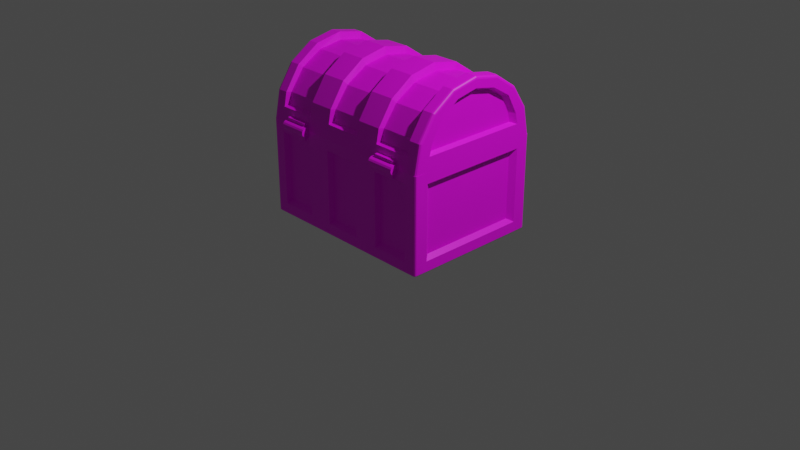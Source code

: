 # Source: takarabox_UV_sample.blend  (saved by Blender 2.80.75; exported with 4.5.12 LTS)
import bpy
from mathutils import Matrix  # noqa: F401  (used for matrix-valued properties, if any)

bpy.ops.wm.read_factory_settings(use_empty=True)
scene = bpy.context.scene
scene.name = 'Scene'

# ---- collections
col_collection = bpy.data.collections.new('Collection'); scene.collection.children.link(col_collection)
col_key = bpy.data.collections.new('Key'); scene.collection.children.link(col_key)
col_hinji = bpy.data.collections.new('hinji'); scene.collection.children.link(col_hinji)

# ---- images (referenced by path relative to the original .blend; pixels are not part of the script)
import os
ASSET_DIR = os.environ.get("B2B_ASSET_DIR", "")  # directory of the original .blend (textures are referenced by path, not embedded)
HERE = os.path.dirname(os.path.abspath(__file__))  # packed textures are extracted next to this script under _unpacked/

def load_image(name, relpath, width, height, colorspace="sRGB"):
    """Load a texture the original file referenced (path relative to the .blend, or extracted next to this script)."""
    p = next((c for c in (os.path.join(HERE, relpath), os.path.join(ASSET_DIR, relpath)) if relpath and os.path.exists(c)), "")
    if p:
        img = bpy.data.images.load(p, check_existing=True)
        img.name = name
    else:  # same state as the original file: an image datablock whose file is absent (Cycles renders it pink)
        img = bpy.data.images.new(name, width, height)
        img.source = "FILE"
        img.filepath = "//" + (relpath or name)
    img.colorspace_settings.name = colorspace
    return img
img_uv_sample_png = load_image('UV_sample.png', 'UV_sample.png', 1024, 1024, 'sRGB')
img_noon_grass_2k_hdr = load_image('noon_grass_2k.hdr', 'noon_grass_2k.hdr', 1024, 1024, 'Linear Rec.709')

# ---- materials (node trees are filled in below, after node groups)
mat_kinzoku = bpy.data.materials.new('kinzoku')
mat_kinzoku.use_transparent_shadow = False

# ---- material node trees
mat_kinzoku.use_nodes = True; mat_kinzoku.node_tree.nodes.clear()
_N = mat_kinzoku.node_tree.nodes; _L = mat_kinzoku.node_tree.links
n0 = _N.new('ShaderNodeOutputMaterial'); n0.name = 'Material Output'; n0.location = (74, 309)
n1 = _N.new('ShaderNodeBsdfPrincipled'); n1.name = 'Principled BSDF'; n1.location = (-275, 315)
n1.distribution = 'GGX'
n1.subsurface_method = 'BURLEY'
n1.inputs[3].default_value = 1.45
n1.inputs[27].default_value = (0.0, 0.0, 0.0, 1.0)
n1.inputs[28].default_value = 1.0
n2 = _N.new('ShaderNodeTexImage'); n2.name = 'Image Texture'; n2.location = (-754, 225)
n2.image = img_uv_sample_png
_L.new(n1.outputs[0], n0.inputs[0])
_L.new(n2.outputs[0], n1.inputs[0])
n0.is_active_output = True

# ---- world
world_world = bpy.data.worlds.new('World'); scene.world = world_world
world_world.color = (0.05088, 0.05088, 0.05088)
world_world.use_sun_shadow = False
world_world.sun_shadow_jitter_overblur = 0.0

# ---- cameras
cam_camera = bpy.data.cameras.new('Camera')
cam_camera.clip_end = 100.0
cam_camera.ortho_scale = 7.314

# ---- lights
light_light = bpy.data.lights.new('Light', 'POINT')
light_light.transmission_factor = 0.0
light_light.energy = 1000.0
light_light.shadow_soft_size = 0.1
light_light.shadow_maximum_resolution = 0.006
light_light.use_absolute_resolution = True

# ---- meshes
me_hako = bpy.data.meshes.new('hako')
me_hako.from_pydata([(0.8, 0.8676, 1.0), (0.8, -0.8676, 1.0), (-0.8, 0.8676, 1.0), (-0.8, -0.8676, 1.0), (0.8, -0.8676, -0.7823), (-0.8, -0.8676, -0.7823), (0.8, 0.8676, -0.7823), (-0.8, 0.8676, -0.7823), (1.0, 0.8667, 1.0), (1.0, 0.4667, 1.0), (0.9986, 0.2, 1.0), (1.0, -0.2, 1.0), (1.0, -0.4667, 1.0), (0.9997, -0.8655, 1.0), (-0.9999, -0.8667, 1.0), (-0.9999, -0.4667, 1.0), (-0.9999, -0.2, 1.0), (-0.9994, 0.2, 1.0), (-0.9996, 0.4667, 1.0), (-1.0, 0.8667, 1.0), (0.8, 0.4667, 1.0), (0.8, 0.2003, 1.0), (0.8, -0.2003, 1.0), (0.7996, -0.4686, 1.0), (-0.7999, -0.4665, 1.0), (-0.8, -0.2003, 1.0), (-0.8, 0.2003, 1.0), (-0.8, 0.4667, 1.0), (0.7999, -1.0, 1.0), (-0.7999, -1.0, 1.0), (-0.7999, 1.0, 1.0), (0.7999, 1.0, 1.0), (0.7999, -0.4667, -1.0), (0.7999, -0.8667, -1.0), (0.7999, 1.0, 0.7758), (1.0, -0.4667, 1.0), (0.9997, 0.8667, -0.7798), (0.9996, 0.4667, -0.7798), (0.9986, 0.2, -0.7798), (1.0, -0.2, -0.7798), (0.9996, -0.4667, -0.7798), (1.0, -0.8667, -0.7798), (-0.7999, 0.8667, -1.021), (-0.7999, 0.4667, -1.021), (-0.7999, 0.2, -1.021), (-0.7999, -0.2, -1.021), (-0.7999, -0.4667, -1.021), (-0.7999, -0.8667, -1.021), (-0.9999, -0.8667, -0.7798), (-0.9999, -0.4667, -0.7798), (-0.9999, -0.2, -0.7798), (-0.9988, 0.2, -0.7798), (-0.9991, 0.4667, -0.7798), (-1.0, 0.8667, -0.78), (0.9989, 0.8667, 0.7758), (0.9989, -0.8646, 0.7727), (-0.9999, -0.8667, 0.7758), (-0.9999, -0.4667, 0.7758), (-0.9999, -0.2, 0.7758), (-0.9988, 0.2, 0.7758), (-0.9991, 0.4667, 0.7758), (-1.0, 0.8669, 0.7838), (1.0, -0.2, 0.7758), (1.0, -0.4667, 0.7758), (0.9996, 0.4667, 0.7758), (0.9986, 0.2, 0.7758), (0.7999, 0.9999, -0.7798), (-0.7999, -1.0, -0.7798), (-0.7999, -1.0, 0.7758), (0.7999, 0.2, -1.03), (0.7999, -0.2, -1.03), (0.7999, -0.4667, -1.03), (0.7999, -0.9999, 1.0), (0.7999, 0.8667, -1.03), (0.7999, 0.4667, -1.03), (0.7999, -0.8667, -1.03), (-0.7999, 1.0, -0.7814), (0.7999, -0.9999, -0.7798), (0.7999, -0.9999, 0.7758), (-0.7999, 1.0, 0.7918), (0.7199, -0.9499, -0.702), (-0.7199, -0.9502, -0.702), (0.7199, -0.9499, 0.698), (-0.7199, -0.9502, 0.698), (0.9323, 0.852, 0.7059), (0.933, 0.852, -0.7023), (0.9333, -0.8467, 0.698), (0.9333, -0.8467, -0.702), (0.9333, -0.182, 0.698), (0.9333, -0.182, -0.702), (0.9334, -0.4867, 0.698), (0.933, -0.4867, -0.702), (0.9329, 0.4814, 0.6948), (0.9329, 0.4814, -0.702), (0.932, 0.1809, 0.698), (0.932, 0.1809, -0.702), (-0.7204, 0.9434, -0.7079), (0.7194, 0.9429, -0.7064), (0.7194, 0.943, 0.6936), (-0.7204, 0.9431, 0.708), (-0.9332, -0.8467, 0.698), (-0.9332, -0.8467, -0.702), (-0.9332, -0.4867, 0.698), (-0.9332, -0.4867, -0.702), (-0.9332, -0.18, 0.698), (-0.9332, -0.18, -0.702), (-0.9321, 0.18, 0.698), (-0.9321, 0.18, -0.702), (-0.9324, 0.4867, 0.6982), (-0.9324, 0.4867, -0.7018), (-0.9337, 0.8467, -0.702), (-0.9336, 0.8469, 0.7054), (-1.0, -0.9706, 1.0), (-0.9704, -1.001, 1.0), (-0.9963, -0.9856, 1.0), (-0.9854, -0.9965, 1.0), (1.0, 0.97, 1.0), (0.97, 1.0, 1.0), (0.996, 0.985, 1.0), (0.985, 0.996, 1.0), (-0.97, 1.0, 1.0), (-1.0, 0.97, 1.0), (-0.985, 0.996, 1.0), (-0.996, 0.985, 1.0), (-0.9997, -0.8667, -0.9875), (-0.9696, -0.8667, -1.018), (-0.9956, -0.8667, -1.003), (-0.9846, -0.8667, -1.014), (-0.9706, -0.9707, -1.018), (-0.9708, -1.001, -0.9879), (-1.001, -0.9708, -0.9874), (-0.9707, -0.9857, -1.014), (-0.9856, -0.9707, -1.014), (-0.9851, -0.9851, -1.01), (-0.9858, -0.9968, -0.9876), (-0.9708, -0.9967, -1.003), (-0.9851, -0.9928, -1.002), (-0.9966, -0.9707, -1.002), (-0.9967, -0.9858, -0.9874), (-0.9928, -0.9851, -1.002), (-0.7999, 1.0, -0.9912), (-0.7999, 0.9703, -1.021), (-0.7999, 0.9963, -1.006), (-0.7999, 0.9853, -1.017), (-0.9705, 1.0, -0.9879), (-0.9706, 0.9701, -1.018), (-1.001, 0.9701, -0.9874), (-0.9705, 0.9961, -1.003), (-0.9855, 0.9961, -0.9876), (-0.9849, 0.9922, -1.002), (-0.9855, 0.9701, -1.014), (-0.9706, 0.9851, -1.014), (-0.9849, 0.9844, -1.01), (-0.9965, 0.985, -0.9874), (-0.9965, 0.9701, -1.002), (-0.9926, 0.9844, -1.002), (0.9703, 0.9999, -0.7798), (1.0, 0.9699, -0.7798), (0.9853, 0.9959, -0.7798), (0.9962, 0.9849, -0.7798), (0.97, 1.0, -0.9879), (0.9998, 0.9707, -0.9882), (0.9698, 0.9706, -1.019), (0.985, 0.9966, -0.9877), (0.97, 0.9965, -1.003), (0.9843, 0.9927, -1.002), (0.9958, 0.9707, -1.003), (0.9959, 0.9856, -0.9878), (0.992, 0.985, -1.002), (0.9699, 0.9856, -1.014), (0.9848, 0.9707, -1.014), (0.9842, 0.985, -1.01), (-0.9708, -1.001, 0.7758), (-1.001, -0.9712, 0.7758), (-0.9857, -0.9971, 0.7758), (-0.9967, -0.9862, 0.7758), (1.0, -0.9698, -0.7798), (0.9705, -0.9998, -0.7798), (0.9964, -0.9848, -0.7798), (0.9855, -0.9958, -0.7798), (1.0, -0.9698, -0.9882), (0.9703, -0.9998, -0.9879), (0.9702, -0.9699, -1.019), (0.9962, -0.9848, -0.9878), (0.9962, -0.9698, -1.003), (0.9923, -0.9842, -1.002), (0.9702, -0.9958, -1.003), (0.9852, -0.9958, -0.9877), (0.9846, -0.9919, -1.002), (0.9852, -0.9698, -1.014), (0.9702, -0.9848, -1.014), (0.9846, -0.9842, -1.01), (0.9699, -0.9999, 1.0), (0.9999, -0.9699, 1.0), (0.9849, -0.9959, 1.0), (0.9959, -0.9849, 1.0), (0.7999, -1.0, -0.9912), (0.7999, -0.9701, -1.023), (0.7999, -0.996, -1.006), (0.7999, -0.985, -1.018), (0.9992, 0.8667, -0.9912), (0.9692, 0.8667, -1.023), (0.9952, 0.8667, -1.006), (0.9842, 0.8667, -1.018), (-0.9705, 0.8667, -1.018), (-1.0, 0.8667, -0.9875), (-0.9855, 0.8667, -1.014), (-0.9965, 0.8667, -1.003), (-0.9695, 0.4667, -1.018), (-0.9995, 0.4667, -0.9875), (-0.9845, 0.4667, -1.014), (-0.9955, 0.4667, -1.003), (-0.9696, 0.2, -1.018), (-0.9995, 0.2, -0.9875), (-0.9846, 0.2, -1.014), (-0.9956, 0.2, -1.003), (-0.9701, -0.2, -1.018), (-1.0, -0.2, -0.9875), (-0.9851, -0.2, -1.014), (-0.9961, -0.2, -1.003), (-0.97, -0.4667, -1.018), (-1.0, -0.4667, -0.9875), (-0.985, -0.4667, -1.014), (-0.996, -0.4667, -1.003), (0.9701, -0.8667, -1.023), (1.0, -0.8667, -0.9912), (0.9851, -0.8667, -1.018), (0.9961, -0.8667, -1.006), (0.9703, -0.4667, -1.023), (1.0, -0.4667, -0.9912), (0.9853, -0.4667, -1.018), (0.9963, -0.4667, -1.006), (0.9699, -0.2, -1.023), (0.9999, -0.2, -0.9912), (0.9849, -0.2, -1.018), (0.9959, -0.2, -1.006), (0.9687, 0.2, -1.023), (0.9986, 0.2, -0.9912), (0.9837, 0.2, -1.018), (0.9946, 0.2, -1.006), (0.9697, 0.4667, -1.023), (0.9996, 0.4667, -0.9912), (0.9846, 0.4667, -1.018), (0.9956, 0.4667, -1.006), (1.0, 0.9699, 0.7758), (0.9703, 0.9999, 0.7758), (0.9961, 0.9849, 0.7758), (0.9853, 0.9959, 0.7758), (-0.9708, -1.001, -0.7798), (-1.001, -0.9712, -0.7798), (-0.9857, -0.9971, -0.7798), (-0.9967, -0.9862, -0.7798), (0.967, -0.9998, 0.7728), (0.9974, -0.9698, 0.7724), (0.9821, -0.9958, 0.7726), (0.9932, -0.9848, 0.7724), (0.7999, 0.9698, -1.023), (0.7999, 0.9998, -0.9912), (0.7999, 0.9848, -1.018), (0.7999, 0.9957, -1.006), (-0.7999, -0.9708, -1.021), (-0.7999, -1.001, -0.9912), (-0.7999, -0.9858, -1.017), (-0.7999, -0.9967, -1.006), (-0.9702, 1.0, 0.793), (-1.0, 0.97, 0.791), (-0.9852, 0.996, 0.7928), (-0.9962, 0.985, 0.7921), (-1.0, 0.97, -0.7797), (-0.9704, 1.0, -0.7799), (-0.9964, 0.9851, -0.7797), (-0.9854, 0.9961, -0.7798), (-0.7999, -0.4667, 0.7753), (-0.8, 0.8676, 0.7758), (-0.8, -0.8676, 0.7711), (-0.7999, 0.2, 0.7758), (-0.8, 0.4666, 0.7792), (-0.8, -0.2, 0.7737), (0.8, -0.2, 0.7758), (0.8, -0.8676, 0.7763), (0.7996, -0.4667, 0.775), (0.8, 0.8676, 0.7785), (0.8, 0.4666, 0.7775), (0.8011, 0.2004, 0.7764)], [], [(3, 24, 15, 14), (120, 30, 79, 264), (21, 283, 278, 22), (0, 281, 282, 20), (24, 272, 277, 25), (26, 25, 277, 275), (27, 26, 275, 276), (281, 0, 2, 273), (3, 29, 28, 1), (22, 23, 12, 11), (21, 22, 11, 10), (2, 27, 276, 273), (173, 112, 14, 56), (25, 26, 17, 16), (26, 27, 18, 17), (0, 20, 9, 8), (27, 2, 19, 18), (283, 21, 20, 282), (20, 21, 10, 9), (5, 4, 6, 7), (23, 22, 278, 280), (42, 73, 74, 43), (113, 3, 115), (47, 46, 71, 75), (44, 69, 70, 45), (33, 32, 71, 75), (24, 25, 16, 15), (19, 121, 265, 61), (28, 29, 72), (55, 13, 193, 253), (1, 23, 280, 279), (279, 274, 3, 1), (5, 272, 274), (2, 0, 31, 30), (8, 54, 244, 116), (274, 279, 4, 5), (8, 116, 0), (252, 192, 72, 78), (69, 74, 240, 236), (57, 15, 16, 58), (71, 70, 232, 228), (264, 79, 76, 269), (213, 51, 52, 209), (67, 68, 172, 248), (221, 49, 50, 217), (75, 71, 228, 224), (261, 67, 248, 129), (70, 69, 236, 232), (56, 14, 15, 57), (172, 68, 29, 113), (58, 16, 17, 59), (59, 17, 18, 60), (60, 18, 19, 61), (217, 50, 51, 213), (209, 52, 53, 205), (204, 42, 43, 208), (208, 43, 44, 212), (212, 44, 45, 216), (220, 46, 47, 125), (62, 63, 40, 39), (130, 249, 48, 124), (216, 45, 46, 220), (64, 65, 38, 37), (245, 156, 66, 34), (157, 244, 54, 36), (252, 78, 77, 177), (161, 157, 36, 200), (75, 224, 182, 197), (62, 65, 10, 11), (64, 9, 10, 65), (63, 62, 11, 35), (55, 63, 35, 13), (181, 177, 77, 196), (269, 76, 140, 144), (50, 49, 57, 58), (51, 59, 60, 52), (78, 72, 29, 68), (74, 73, 201, 240), (225, 41, 176, 180), (41, 55, 253, 176), (145, 141, 42, 204), (256, 162, 201, 73), (140, 76, 66, 257), (53, 268, 146, 205), (141, 256, 73, 42), (124, 48, 49, 221), (47, 75, 197, 260), (196, 77, 67, 261), (249, 173, 56, 48), (257, 66, 156, 160), (237, 38, 39, 233), (233, 39, 40, 229), (200, 36, 37, 241), (229, 40, 41, 225), (241, 37, 38, 237), (46, 45, 70, 71), (44, 43, 74, 69), (63, 55, 86, 90), (31, 117, 245, 34), (39, 38, 95, 89), (54, 64, 92, 84), (77, 78, 82, 80), (53, 52, 109, 110), (59, 51, 107, 106), (49, 48, 101, 103), (30, 120, 2), (125, 47, 260, 128), (61, 265, 268, 53), (9, 64, 54, 8), (30, 31, 34, 79), (66, 76, 96, 97), (81, 80, 82, 83), (68, 67, 81, 83), (78, 68, 83, 82), (67, 77, 80, 81), (85, 84, 92, 93), (89, 95, 94, 88), (87, 91, 90, 86), (41, 40, 91, 87), (36, 54, 84, 85), (65, 62, 88, 94), (62, 39, 89, 88), (38, 65, 94, 95), (37, 36, 85, 93), (40, 63, 90, 91), (55, 41, 87, 86), (64, 37, 93, 92), (96, 99, 98, 97), (34, 66, 97, 98), (76, 79, 99, 96), (79, 34, 98, 99), (101, 100, 102, 103), (105, 104, 106, 107), (108, 111, 110, 109), (48, 56, 100, 101), (56, 57, 102, 100), (51, 50, 105, 107), (50, 58, 104, 105), (61, 53, 110, 111), (60, 61, 111, 108), (52, 60, 108, 109), (58, 59, 106, 104), (57, 49, 103, 102), (114, 115, 3), (3, 112, 114), (128, 131, 133, 132), (131, 135, 136, 133), (129, 134, 136, 135), (134, 138, 139, 136), (130, 137, 139, 138), (137, 132, 133, 139), (133, 136, 139), (144, 147, 149, 148), (147, 151, 152, 149), (145, 150, 152, 151), (150, 154, 155, 152), (146, 153, 155, 154), (153, 148, 149, 155), (149, 152, 155), (160, 163, 165, 164), (163, 167, 168, 165), (161, 166, 168, 167), (166, 170, 171, 168), (162, 169, 171, 170), (169, 164, 165, 171), (165, 168, 171), (180, 183, 185, 184), (183, 187, 188, 185), (181, 186, 188, 187), (186, 190, 191, 188), (182, 189, 191, 190), (189, 184, 185, 191), (185, 188, 191), (245, 117, 119, 247), (247, 119, 118, 246), (246, 118, 116, 244), (125, 128, 132, 127), (127, 132, 137, 126), (126, 137, 130, 124), (141, 145, 151, 143), (143, 151, 147, 142), (142, 147, 144, 140), (157, 161, 167, 159), (159, 167, 163, 158), (158, 163, 160, 156), (177, 181, 187, 179), (179, 187, 183, 178), (178, 183, 180, 176), (197, 182, 190, 199), (199, 190, 186, 198), (198, 186, 181, 196), (201, 162, 170, 203), (203, 170, 166, 202), (202, 166, 161, 200), (145, 204, 206, 150), (150, 206, 207, 154), (154, 207, 205, 146), (204, 208, 210, 206), (206, 210, 211, 207), (207, 211, 209, 205), (208, 212, 214, 210), (210, 214, 215, 211), (211, 215, 213, 209), (212, 216, 218, 214), (214, 218, 219, 215), (215, 219, 217, 213), (216, 220, 222, 218), (218, 222, 223, 219), (219, 223, 221, 217), (220, 125, 127, 222), (222, 127, 126, 223), (223, 126, 124, 221), (182, 224, 226, 189), (189, 226, 227, 184), (184, 227, 225, 180), (224, 228, 230, 226), (226, 230, 231, 227), (227, 231, 229, 225), (228, 232, 234, 230), (230, 234, 235, 231), (231, 235, 233, 229), (232, 236, 238, 234), (234, 238, 239, 235), (235, 239, 237, 233), (236, 240, 242, 238), (238, 242, 243, 239), (239, 243, 241, 237), (240, 201, 203, 242), (242, 203, 202, 243), (243, 202, 200, 241), (244, 157, 159, 246), (246, 159, 158, 247), (247, 158, 156, 245), (129, 248, 250, 134), (134, 250, 251, 138), (138, 251, 249, 130), (248, 172, 174, 250), (250, 174, 175, 251), (251, 175, 173, 249), (192, 252, 254, 194), (194, 254, 255, 195), (195, 255, 253, 193), (252, 177, 179, 254), (254, 179, 178, 255), (255, 178, 176, 253), (269, 144, 148, 271), (271, 148, 153, 270), (270, 153, 146, 268), (162, 256, 258, 169), (169, 258, 259, 164), (164, 259, 257, 160), (256, 141, 143, 258), (258, 143, 142, 259), (259, 142, 140, 257), (128, 260, 262, 131), (131, 262, 263, 135), (135, 263, 261, 129), (260, 197, 199, 262), (262, 199, 198, 263), (263, 198, 196, 261), (120, 264, 266, 122), (122, 266, 267, 123), (123, 267, 265, 121), (264, 269, 271, 266), (266, 271, 270, 267), (267, 270, 268, 265), (172, 113, 115, 174), (174, 115, 114, 175), (175, 114, 112, 173), (23, 1, 13, 12), (275, 277, 5, 7), (274, 272, 24, 3), (276, 275, 7), (273, 7, 6, 281), (277, 272, 5), (273, 276, 7), (279, 280, 4), (280, 278, 4), (282, 281, 6), (282, 6, 283), (6, 4, 278, 283), (3, 113, 29), (3, 14, 112), (28, 192, 1), (194, 1, 192), (195, 1, 194), (193, 1, 195), (1, 193, 13), (116, 118, 0), (118, 119, 0), (119, 117, 0), (31, 0, 117), (120, 122, 2), (122, 123, 2), (123, 121, 2), (2, 121, 19)])
me_hako.polygons.foreach_set('material_index', [0, 0, 0, 0, 0, 0, 0, 0, 0, 0, 0, 0, 0, 0, 0, 0, 0, 0, 0, 0, 0, 0, 0, 0, 0, 0, 0, 0, 0, 0, 0, 0, 0, 0, 0, 0, 0, 0, 0, 0, 0, 0, 0, 0, 0, 0, 0, 0, 0, 0, 0, 0, 0, 0, 0, 0, 0, 0, 0, 0, 0, 0, 0, 0, 0, 0, 0, 0, 0, 0, 0, 0, 0, 0, 0, 0, 0, 0, 0, 0, 0, 0, 0, 0, 0, 0, 0, 0, 0, 0, 0, 0, 0, 0, 0, 0, 0, 0, 0, 0, 0, 0, 0, 0, 0, 0, 0, 0, 0, 0, 0, 1, 0, 0, 0, 1, 1, 1, 0, 0, 0, 0, 0, 0, 0, 0, 0, 1, 0, 0, 0, 1, 1, 1, 0, 0, 0, 0, 0, 0, 0, 0, 0, 0, 0, 0, 0, 0, 0, 0, 0, 0, 0, 0, 0, 0, 0, 0, 0, 0, 0, 0, 0, 0, 0, 0, 0, 0, 0, 0, 0, 0, 0, 0, 0, 0, 0, 0, 0, 0, 0, 0, 0, 0, 0, 0, 0, 0, 0, 0, 0, 0, 0, 0, 0, 0, 0, 0, 0, 0, 0, 0, 0, 0, 0, 0, 0, 0, 0, 0, 0, 0, 0, 0, 0, 0, 0, 0, 0, 0, 0, 0, 0, 0, 0, 0, 0, 0, 0, 0, 0, 0, 0, 0, 0, 0, 0, 0, 0, 0, 0, 0, 0, 0, 0, 0, 0, 0, 0, 0, 0, 0, 0, 0, 0, 0, 0, 0, 0, 0, 0, 0, 0, 0, 0, 0, 0, 0, 0, 0, 0, 0, 0, 0, 0, 0, 0, 0, 0, 0, 0, 0, 0, 0, 0, 0, 0, 0, 0, 0, 0, 0, 0, 0, 0, 0])
_uv = me_hako.uv_layers.new(name='UVMap')
_uv.uv.foreach_set('vector', [0.7089, 0.4953, 0.7089, 0.4531, 0.7299, 0.4531, 0.7299, 0.4952, 0.7835, 0.03914, 0.8038, 0.03984, 0.8025, 0.06545, 0.7841, 0.06579, 0.3517, 0.6277, 0.352, 0.6041, 0.3941, 0.6045, 0.3939, 0.6281, 0.2815, 0.6269, 0.2817, 0.6036, 0.3239, 0.604, 0.3237, 0.6274, 0.7089, 0.4531, 0.6852, 0.4531, 0.6851, 0.425, 0.7089, 0.4251, 0.7089, 0.3829, 0.7089, 0.4251, 0.6851, 0.425, 0.6853, 0.3829, 0.7089, 0.3548, 0.7089, 0.3829, 0.6853, 0.3829, 0.6857, 0.3548, 0.08965, 0.517, 0.06633, 0.517, 0.06604, 0.3485, 0.08965, 0.3485, 0.6466, 0.6196, 0.6465, 0.6335, 0.4798, 0.6324, 0.4799, 0.6186, 0.3939, 0.6281, 0.4222, 0.6283, 0.4218, 0.6494, 0.3937, 0.6491, 0.3517, 0.6277, 0.3939, 0.6281, 0.3937, 0.6491, 0.3516, 0.6486, 0.7089, 0.3126, 0.7089, 0.3548, 0.6857, 0.3548, 0.6853, 0.3126, 0.8504, 0.2029, 0.8509, 0.2317, 0.8379, 0.2311, 0.8393, 0.2031, 0.7089, 0.4251, 0.7089, 0.3829, 0.7299, 0.3829, 0.7299, 0.425, 0.7089, 0.3829, 0.7089, 0.3548, 0.7299, 0.3548, 0.7299, 0.3829, 0.2815, 0.6269, 0.3237, 0.6274, 0.3235, 0.6484, 0.2814, 0.648, 0.7089, 0.3548, 0.7089, 0.3126, 0.73, 0.3127, 0.7299, 0.3548, 0.352, 0.6041, 0.3517, 0.6277, 0.3237, 0.6274, 0.3239, 0.604, 0.3237, 0.6274, 0.3517, 0.6277, 0.3516, 0.6486, 0.3235, 0.6484, 0.1739, 0.3426, 0.1739, 0.1741, 0.3566, 0.1741, 0.3566, 0.3426, 0.4222, 0.6283, 0.3939, 0.6281, 0.3941, 0.6045, 0.4222, 0.6046, 0.5984, 0.2419, 0.4316, 0.2418, 0.4316, 0.2001, 0.5984, 0.2001, 0.8566, 0.2317, 0.8612, 0.2608, 0.8548, 0.2311, 0.5985, 0.06113, 0.5985, 0.1028, 0.4317, 0.1027, 0.4317, 0.06102, 0.5984, 0.1723, 0.4316, 0.1723, 0.4317, 0.1305, 0.5984, 0.1306, 0.7151, 0.2683, 0.673, 0.2683, 0.673, 0.2652, 0.7151, 0.2652, 0.7089, 0.4531, 0.7089, 0.4251, 0.7299, 0.425, 0.7299, 0.4531, 0.7649, 0.03956, 0.7777, 0.03909, 0.7772, 0.06606, 0.7662, 0.06675, 0.4798, 0.6324, 0.6465, 0.6335, 0.4798, 0.6353, 0.8988, 0.06874, 0.8978, 0.03991, 0.9107, 0.0395, 0.9101, 0.06884, 0.4642, 0.6287, 0.4222, 0.6283, 0.4222, 0.6046, 0.4644, 0.6051, 0.48, 0.5953, 0.6468, 0.5958, 0.6466, 0.6196, 0.4799, 0.6186, 0.1739, 0.3426, 0.2161, 0.5066, 0.1739, 0.5062, 0.06604, 0.3485, 0.06633, 0.517, 0.05239, 0.517, 0.0521, 0.3486, 0.79, 0.5343, 0.7914, 0.5058, 0.8025, 0.5058, 0.8029, 0.5348, 0.01036, 0.3426, 0.009803, 0.1741, 0.1739, 0.1741, 0.1739, 0.3426, 0.79, 0.5343, 0.8029, 0.5348, 0.7892, 0.5593, 0.917, 0.06882, 0.9165, 0.03965, 0.9372, 0.04134, 0.9349, 0.06852, 0.4316, 0.1723, 0.4316, 0.2001, 0.4139, 0.2001, 0.414, 0.1722, 0.7535, 0.4531, 0.7299, 0.4531, 0.7299, 0.425, 0.7535, 0.425, 0.4317, 0.1027, 0.4317, 0.1305, 0.4139, 0.1305, 0.4139, 0.1027, 0.7841, 0.06579, 0.8025, 0.06545, 0.8025, 0.2166, 0.7829, 0.2138, 0.621, 0.1723, 0.6427, 0.1724, 0.6427, 0.2002, 0.621, 0.2002, 0.8756, 0.05381, 0.8756, 0.2034, 0.8573, 0.2029, 0.8559, 0.05655, 0.6211, 0.1028, 0.6427, 0.1029, 0.6427, 0.1307, 0.6211, 0.1306, 0.4317, 0.06102, 0.4317, 0.1027, 0.4139, 0.1027, 0.4139, 0.06102, 0.8717, 0.02533, 0.8756, 0.05381, 0.8559, 0.05655, 0.8556, 0.03365, 0.4317, 0.1305, 0.4316, 0.1723, 0.414, 0.1722, 0.4139, 0.1305, 0.7535, 0.4952, 0.7299, 0.4952, 0.7299, 0.4531, 0.7535, 0.4531, 0.8573, 0.2029, 0.8756, 0.2034, 0.8772, 0.2305, 0.8566, 0.2317, 0.7535, 0.425, 0.7299, 0.425, 0.7299, 0.3829, 0.7535, 0.3829, 0.7535, 0.3829, 0.7299, 0.3829, 0.7299, 0.3548, 0.7535, 0.3548, 0.7535, 0.3548, 0.7299, 0.3548, 0.73, 0.3127, 0.7527, 0.3127, 0.6211, 0.1306, 0.6427, 0.1307, 0.6427, 0.1724, 0.621, 0.1723, 0.621, 0.2002, 0.6427, 0.2002, 0.6427, 0.2419, 0.6211, 0.2419, 0.6162, 0.2419, 0.5984, 0.2419, 0.5984, 0.2001, 0.6161, 0.2002, 0.6161, 0.2002, 0.5984, 0.2001, 0.5984, 0.1723, 0.6161, 0.1723, 0.6161, 0.1723, 0.5984, 0.1723, 0.5984, 0.1306, 0.6162, 0.1306, 0.6162, 0.1028, 0.5985, 0.1028, 0.5985, 0.06113, 0.6162, 0.06114, 0.9864, 0.175, 0.9584, 0.175, 0.9584, 0.01117, 0.9864, 0.01117, 0.8509, 0.03357, 0.8498, 0.05655, 0.8381, 0.05542, 0.8405, 0.02757, 0.6162, 0.1306, 0.5984, 0.1306, 0.5985, 0.1028, 0.6162, 0.1028, 0.1389, 0.5151, 0.1109, 0.5151, 0.1109, 0.3513, 0.1389, 0.3513, 0.8093, 0.5058, 0.808, 0.3595, 0.8276, 0.3569, 0.8276, 0.5062, 0.8019, 0.3595, 0.8025, 0.5058, 0.7914, 0.5058, 0.7903, 0.3584, 0.917, 0.06882, 0.9349, 0.06852, 0.9349, 0.218, 0.9151, 0.2149, 0.803, 0.3364, 0.8019, 0.3595, 0.7903, 0.3584, 0.7928, 0.3301, 0.9207, 0.262, 0.9028, 0.2493, 0.9124, 0.2423, 0.9284, 0.2511, 0.3935, 0.6727, 0.3513, 0.6723, 0.3516, 0.6486, 0.3937, 0.6491, 0.3232, 0.672, 0.3235, 0.6484, 0.3516, 0.6486, 0.3513, 0.6723, 0.4215, 0.6731, 0.3935, 0.6727, 0.3937, 0.6491, 0.4218, 0.6494, 0.4635, 0.6739, 0.4215, 0.6731, 0.4218, 0.6494, 0.4638, 0.6499, 0.9146, 0.238, 0.9151, 0.2149, 0.9349, 0.218, 0.9309, 0.2463, 0.7829, 0.2138, 0.8025, 0.2166, 0.799, 0.2452, 0.7824, 0.2369, 0.9529, 0.6106, 0.9248, 0.6106, 0.9248, 0.4468, 0.9529, 0.4468, 0.9216, 0.4368, 0.9216, 0.273, 0.9497, 0.273, 0.9497, 0.4368, 0.4801, 0.6587, 0.4798, 0.6353, 0.6465, 0.6335, 0.6468, 0.6568, 0.4316, 0.2001, 0.4316, 0.2418, 0.4139, 0.2417, 0.4139, 0.2001, 0.8996, 0.2442, 0.8974, 0.2159, 0.909, 0.2149, 0.9099, 0.2381, 0.8974, 0.2159, 0.8988, 0.06874, 0.9101, 0.06884, 0.909, 0.2149, 0.7801, 0.2411, 0.7966, 0.25, 0.7888, 0.2619, 0.7702, 0.2474, 0.8216, 0.3236, 0.8056, 0.3323, 0.796, 0.3251, 0.814, 0.3126, 0.5984, 0.2614, 0.5984, 0.2833, 0.4316, 0.2833, 0.4316, 0.2613, 0.7652, 0.2148, 0.7767, 0.2138, 0.7776, 0.2369, 0.7672, 0.2425, 0.5984, 0.2527, 0.4316, 0.2525, 0.4316, 0.2418, 0.5984, 0.2419, 0.6211, 0.06114, 0.6427, 0.06114, 0.6427, 0.1029, 0.6211, 0.1028, 0.5985, 0.06113, 0.4317, 0.06102, 0.4317, 0.05022, 0.5985, 0.05027, 0.4317, 0.04149, 0.4318, 0.01944, 0.5985, 0.0195, 0.5985, 0.04154, 0.8498, 0.05655, 0.8504, 0.2029, 0.8393, 0.2031, 0.8381, 0.05542, 0.824, 0.3284, 0.8276, 0.3569, 0.808, 0.3595, 0.8078, 0.3365, 0.409, 0.1722, 0.387, 0.1722, 0.3869, 0.1305, 0.409, 0.1305, 0.409, 0.1305, 0.3869, 0.1305, 0.3869, 0.1027, 0.409, 0.1027, 0.409, 0.2417, 0.3869, 0.2417, 0.3869, 0.2, 0.409, 0.2001, 0.409, 0.1027, 0.3869, 0.1027, 0.3869, 0.06101, 0.409, 0.06102, 0.409, 0.2001, 0.3869, 0.2, 0.387, 0.1722, 0.409, 0.1722, 0.5985, 0.1028, 0.5984, 0.1306, 0.4317, 0.1305, 0.4317, 0.1027, 0.5984, 0.1723, 0.5984, 0.2001, 0.4316, 0.2001, 0.4316, 0.1723, 0.4215, 0.6731, 0.4635, 0.6739, 0.4615, 0.6843, 0.4235, 0.6839, 0.8294, 0.5334, 0.8088, 0.5348, 0.8093, 0.5058, 0.8276, 0.5062, 0.3869, 0.1305, 0.387, 0.1722, 0.3763, 0.1703, 0.3762, 0.1324, 0.2812, 0.6716, 0.3232, 0.672, 0.3216, 0.683, 0.2826, 0.6818, 0.9349, 0.218, 0.9349, 0.06852, 0.944, 0.07599, 0.944, 0.2105, 0.6427, 0.2419, 0.6427, 0.2002, 0.6534, 0.2022, 0.6534, 0.2397, 0.9216, 0.273, 0.9216, 0.4368, 0.9143, 0.4286, 0.9143, 0.2812, 0.6427, 0.1029, 0.6427, 0.06114, 0.6534, 0.06323, 0.6534, 0.1008, 0.8038, 0.03984, 0.7835, 0.03914, 0.8043, 0.02407, 0.8437, 0.02262, 0.8614, 0.009803, 0.8693, 0.02067, 0.8534, 0.02949, 0.7662, 0.06675, 0.7772, 0.06606, 0.7767, 0.2138, 0.7652, 0.2148, 0.3235, 0.6484, 0.3232, 0.672, 0.2812, 0.6716, 0.2814, 0.648, 0.0521, 0.3486, 0.05239, 0.517, 0.02878, 0.5171, 0.03018, 0.3486, 0.4316, 0.2833, 0.5984, 0.2833, 0.5901, 0.293, 0.44, 0.293, 0.703, 0.985, 0.4897, 0.9853, 0.4894, 0.8375, 0.7027, 0.8372, 0.8756, 0.2034, 0.8756, 0.05381, 0.8847, 0.06129, 0.8847, 0.196, 0.4801, 0.6587, 0.6468, 0.6568, 0.6385, 0.6665, 0.4885, 0.6682, 0.5985, 0.0195, 0.4318, 0.01944, 0.4401, 0.009803, 0.5902, 0.009854, 0.9736, 0.8377, 0.9736, 0.9864, 0.891, 0.9852, 0.891, 0.8377, 0.8008, 0.8367, 0.881, 0.8367, 0.881, 0.9845, 0.8008, 0.9845, 0.7126, 0.8356, 0.7924, 0.8356, 0.7924, 0.9834, 0.7126, 0.9834, 0.3869, 0.06101, 0.3869, 0.1027, 0.3762, 0.1006, 0.3762, 0.0631, 0.7903, 0.3584, 0.7914, 0.5058, 0.7849, 0.4992, 0.7839, 0.3658, 0.3513, 0.6723, 0.3935, 0.6727, 0.3914, 0.6835, 0.3532, 0.6831, 0.9864, 0.175, 0.9864, 0.01117, 0.9937, 0.01935, 0.9937, 0.1668, 0.1109, 0.3513, 0.1109, 0.5151, 0.1036, 0.5069, 0.1036, 0.3595, 0.3869, 0.2, 0.3869, 0.2417, 0.3763, 0.2402, 0.3763, 0.2016, 0.9584, 0.01117, 0.9584, 0.175, 0.951, 0.1668, 0.951, 0.01935, 0.8988, 0.06874, 0.8974, 0.2159, 0.8909, 0.2084, 0.8923, 0.07576, 0.1389, 0.5151, 0.1389, 0.3513, 0.1461, 0.3595, 0.1461, 0.5066, 0.2081, 0.8367, 0.2102, 0.9862, 0.00775, 0.9865, 0.005595, 0.8387, 0.8276, 0.5062, 0.8276, 0.3569, 0.8371, 0.3639, 0.8371, 0.4984, 0.8025, 0.2166, 0.8025, 0.06545, 0.8119, 0.07351, 0.8119, 0.2096, 0.03018, 0.3486, 0.02878, 0.5171, 0.01824, 0.5086, 0.0195, 0.357, 0.481, 0.8395, 0.481, 0.9874, 0.3963, 0.9862, 0.3963, 0.8383, 0.3891, 0.8378, 0.3891, 0.9857, 0.3031, 0.9857, 0.3031, 0.8378, 0.2199, 0.8387, 0.2973, 0.8379, 0.2973, 0.9866, 0.22, 0.9865, 0.8381, 0.05542, 0.8393, 0.2031, 0.8326, 0.1958, 0.8315, 0.06286, 0.7535, 0.4952, 0.7535, 0.4531, 0.7643, 0.4552, 0.7643, 0.4931, 0.6427, 0.1724, 0.6427, 0.1307, 0.6534, 0.1328, 0.6534, 0.1703, 0.9529, 0.6106, 0.9529, 0.4468, 0.9602, 0.455, 0.9602, 0.6024, 0.7662, 0.06675, 0.7652, 0.2148, 0.7587, 0.2073, 0.7596, 0.07413, 0.7535, 0.3548, 0.7527, 0.3127, 0.7636, 0.3148, 0.7643, 0.3527, 0.9497, 0.4368, 0.9497, 0.273, 0.957, 0.2812, 0.957, 0.4286, 0.7535, 0.425, 0.7535, 0.3829, 0.7643, 0.385, 0.7643, 0.4229, 0.9248, 0.4468, 0.9248, 0.6106, 0.9175, 0.6024, 0.9175, 0.455, 0.8528, 0.2311, 0.8548, 0.2311, 0.8612, 0.2608, 0.8612, 0.2608, 0.8509, 0.2317, 0.8528, 0.2311, 0.8534, 0.02949, 0.8544, 0.03077, 0.8533, 0.03168, 0.8523, 0.0307, 0.8544, 0.03077, 0.8551, 0.03214, 0.8538, 0.03255, 0.8533, 0.03168, 0.8556, 0.03365, 0.854, 0.03392, 0.8538, 0.03255, 0.8551, 0.03214, 0.854, 0.03392, 0.8525, 0.03389, 0.8528, 0.03254, 0.8538, 0.03255, 0.8509, 0.03357, 0.8515, 0.03205, 0.8528, 0.03254, 0.8525, 0.03389, 0.8515, 0.03205, 0.8523, 0.0307, 0.8533, 0.03168, 0.8528, 0.03254, 0.8533, 0.03168, 0.8538, 0.03255, 0.8528, 0.03254, 0.7824, 0.2369, 0.7819, 0.2384, 0.7805, 0.238, 0.7808, 0.2366, 0.7819, 0.2384, 0.7811, 0.2398, 0.7801, 0.2388, 0.7805, 0.238, 0.7801, 0.2411, 0.779, 0.2398, 0.7801, 0.2388, 0.7811, 0.2398, 0.779, 0.2398, 0.7782, 0.2384, 0.7796, 0.238, 0.7801, 0.2388, 0.7776, 0.2369, 0.7792, 0.2366, 0.7796, 0.238, 0.7782, 0.2384, 0.7792, 0.2366, 0.7808, 0.2366, 0.7805, 0.238, 0.7796, 0.238, 0.7805, 0.238, 0.7801, 0.2388, 0.7796, 0.238, 0.8078, 0.3365, 0.8062, 0.3368, 0.8059, 0.3354, 0.8073, 0.335, 0.8062, 0.3368, 0.8046, 0.3367, 0.805, 0.3354, 0.8059, 0.3354, 0.803, 0.3364, 0.8036, 0.3348, 0.805, 0.3354, 0.8046, 0.3367, 0.8036, 0.3348, 0.8045, 0.3335, 0.8055, 0.3345, 0.805, 0.3354, 0.8056, 0.3323, 0.8066, 0.3336, 0.8055, 0.3345, 0.8045, 0.3335, 0.8066, 0.3336, 0.8073, 0.335, 0.8059, 0.3354, 0.8055, 0.3345, 0.8059, 0.3354, 0.805, 0.3354, 0.8055, 0.3345, 0.9099, 0.2381, 0.9115, 0.2378, 0.9118, 0.2392, 0.9105, 0.2397, 0.9115, 0.2378, 0.913, 0.2377, 0.9128, 0.2391, 0.9118, 0.2392, 0.9146, 0.238, 0.9141, 0.2395, 0.9128, 0.2391, 0.913, 0.2377, 0.9141, 0.2395, 0.9134, 0.241, 0.9123, 0.24, 0.9128, 0.2391, 0.9124, 0.2423, 0.9113, 0.241, 0.9123, 0.24, 0.9134, 0.241, 0.9113, 0.241, 0.9105, 0.2397, 0.9118, 0.2392, 0.9123, 0.24, 0.9118, 0.2392, 0.9128, 0.2391, 0.9123, 0.24, 0.8093, 0.5058, 0.8088, 0.5348, 0.8069, 0.5342, 0.807, 0.5058, 0.807, 0.5058, 0.8069, 0.5342, 0.8049, 0.5342, 0.8047, 0.5058, 0.8047, 0.5058, 0.8049, 0.5342, 0.8029, 0.5348, 0.8025, 0.5058, 0.8437, 0.02262, 0.8534, 0.02949, 0.8523, 0.0307, 0.8426, 0.02423, 0.8426, 0.02423, 0.8523, 0.0307, 0.8515, 0.03205, 0.8415, 0.02589, 0.8415, 0.02589, 0.8515, 0.03205, 0.8509, 0.03357, 0.8405, 0.02757, 0.7966, 0.25, 0.7801, 0.2411, 0.7811, 0.2398, 0.7974, 0.2484, 0.7974, 0.2484, 0.7811, 0.2398, 0.7819, 0.2384, 0.7982, 0.2468, 0.7982, 0.2468, 0.7819, 0.2384, 0.7824, 0.2369, 0.799, 0.2452, 0.8019, 0.3595, 0.803, 0.3364, 0.8046, 0.3367, 0.804, 0.3595, 0.804, 0.3595, 0.8046, 0.3367, 0.8062, 0.3368, 0.806, 0.3595, 0.806, 0.3595, 0.8062, 0.3368, 0.8078, 0.3365, 0.808, 0.3595, 0.9151, 0.2149, 0.9146, 0.238, 0.913, 0.2377, 0.9131, 0.2149, 0.9131, 0.2149, 0.913, 0.2377, 0.9115, 0.2378, 0.911, 0.2149, 0.911, 0.2149, 0.9115, 0.2378, 0.9099, 0.2381, 0.909, 0.2149, 0.9284, 0.2511, 0.9124, 0.2423, 0.9134, 0.241, 0.9292, 0.2495, 0.9292, 0.2495, 0.9134, 0.241, 0.9141, 0.2395, 0.9301, 0.2479, 0.9301, 0.2479, 0.9141, 0.2395, 0.9146, 0.238, 0.9309, 0.2463, 0.796, 0.3251, 0.8056, 0.3323, 0.8045, 0.3335, 0.7949, 0.3267, 0.7949, 0.3267, 0.8045, 0.3335, 0.8036, 0.3348, 0.7938, 0.3284, 0.7938, 0.3284, 0.8036, 0.3348, 0.803, 0.3364, 0.7928, 0.3301, 0.7801, 0.2411, 0.7702, 0.2474, 0.7692, 0.2458, 0.779, 0.2398, 0.779, 0.2398, 0.7692, 0.2458, 0.7682, 0.2442, 0.7782, 0.2384, 0.7782, 0.2384, 0.7682, 0.2442, 0.7672, 0.2425, 0.7776, 0.2369, 0.6162, 0.2419, 0.6161, 0.2002, 0.6177, 0.2002, 0.6178, 0.2419, 0.6178, 0.2419, 0.6177, 0.2002, 0.6194, 0.2002, 0.6194, 0.2419, 0.6194, 0.2419, 0.6194, 0.2002, 0.621, 0.2002, 0.6211, 0.2419, 0.6161, 0.2002, 0.6161, 0.1723, 0.6178, 0.1723, 0.6177, 0.2002, 0.6177, 0.2002, 0.6178, 0.1723, 0.6194, 0.1723, 0.6194, 0.2002, 0.6194, 0.2002, 0.6194, 0.1723, 0.621, 0.1723, 0.621, 0.2002, 0.6161, 0.1723, 0.6162, 0.1306, 0.6178, 0.1306, 0.6178, 0.1723, 0.6178, 0.1723, 0.6178, 0.1306, 0.6195, 0.1306, 0.6194, 0.1723, 0.6194, 0.1723, 0.6195, 0.1306, 0.6211, 0.1306, 0.621, 0.1723, 0.6162, 0.1306, 0.6162, 0.1028, 0.6178, 0.1028, 0.6178, 0.1306, 0.6178, 0.1306, 0.6178, 0.1028, 0.6195, 0.1028, 0.6195, 0.1306, 0.6195, 0.1306, 0.6195, 0.1028, 0.6211, 0.1028, 0.6211, 0.1306, 0.6162, 0.1028, 0.6162, 0.06114, 0.6178, 0.06114, 0.6178, 0.1028, 0.6178, 0.1028, 0.6178, 0.06114, 0.6195, 0.06114, 0.6195, 0.1028, 0.6195, 0.1028, 0.6195, 0.06114, 0.6211, 0.06114, 0.6211, 0.1028, 0.9124, 0.2423, 0.9028, 0.2493, 0.9016, 0.2476, 0.9113, 0.241, 0.9113, 0.241, 0.9016, 0.2476, 0.9006, 0.246, 0.9105, 0.2397, 0.9105, 0.2397, 0.9006, 0.246, 0.8996, 0.2442, 0.9099, 0.2381, 0.4139, 0.06102, 0.4139, 0.1027, 0.4122, 0.1027, 0.4123, 0.06102, 0.4123, 0.06102, 0.4122, 0.1027, 0.4106, 0.1027, 0.4106, 0.06102, 0.4106, 0.06102, 0.4106, 0.1027, 0.409, 0.1027, 0.409, 0.06102, 0.4139, 0.1027, 0.4139, 0.1305, 0.4123, 0.1305, 0.4122, 0.1027, 0.4122, 0.1027, 0.4123, 0.1305, 0.4106, 0.1305, 0.4106, 0.1027, 0.4106, 0.1027, 0.4106, 0.1305, 0.409, 0.1305, 0.409, 0.1027, 0.4139, 0.1305, 0.414, 0.1722, 0.4123, 0.1722, 0.4123, 0.1305, 0.4123, 0.1305, 0.4123, 0.1722, 0.4107, 0.1722, 0.4106, 0.1305, 0.4106, 0.1305, 0.4107, 0.1722, 0.409, 0.1722, 0.409, 0.1305, 0.414, 0.1722, 0.4139, 0.2001, 0.4123, 0.2001, 0.4123, 0.1722, 0.4123, 0.1722, 0.4123, 0.2001, 0.4106, 0.2001, 0.4107, 0.1722, 0.4107, 0.1722, 0.4106, 0.2001, 0.409, 0.2001, 0.409, 0.1722, 0.4139, 0.2001, 0.4139, 0.2417, 0.4123, 0.2417, 0.4123, 0.2001, 0.4123, 0.2001, 0.4123, 0.2417, 0.4106, 0.2417, 0.4106, 0.2001, 0.4106, 0.2001, 0.4106, 0.2417, 0.409, 0.2417, 0.409, 0.2001, 0.8025, 0.5058, 0.8019, 0.3595, 0.804, 0.3595, 0.8047, 0.5058, 0.8047, 0.5058, 0.804, 0.3595, 0.806, 0.3595, 0.807, 0.5058, 0.807, 0.5058, 0.806, 0.3595, 0.808, 0.3595, 0.8093, 0.5058, 0.8556, 0.03365, 0.8559, 0.05655, 0.8539, 0.05659, 0.854, 0.03392, 0.854, 0.03392, 0.8539, 0.05659, 0.8519, 0.05658, 0.8525, 0.03389, 0.8525, 0.03389, 0.8519, 0.05658, 0.8498, 0.05655, 0.8509, 0.03357, 0.8559, 0.05655, 0.8573, 0.2029, 0.855, 0.2029, 0.8539, 0.05659, 0.8539, 0.05659, 0.855, 0.2029, 0.8527, 0.2029, 0.8519, 0.05658, 0.8519, 0.05658, 0.8527, 0.2029, 0.8504, 0.2029, 0.8498, 0.05655, 0.9165, 0.03965, 0.917, 0.06882, 0.9147, 0.06886, 0.9147, 0.0402, 0.9147, 0.0402, 0.9147, 0.06886, 0.9124, 0.06887, 0.9127, 0.0401, 0.9127, 0.0401, 0.9124, 0.06887, 0.9101, 0.06884, 0.9107, 0.0395, 0.917, 0.06882, 0.9151, 0.2149, 0.9131, 0.2149, 0.9147, 0.06886, 0.9147, 0.06886, 0.9131, 0.2149, 0.911, 0.2149, 0.9124, 0.06887, 0.9124, 0.06887, 0.911, 0.2149, 0.909, 0.2149, 0.9101, 0.06884, 0.7829, 0.2138, 0.7824, 0.2369, 0.7808, 0.2366, 0.7808, 0.2138, 0.7808, 0.2138, 0.7808, 0.2366, 0.7792, 0.2366, 0.7788, 0.2138, 0.7788, 0.2138, 0.7792, 0.2366, 0.7776, 0.2369, 0.7767, 0.2138, 0.8056, 0.3323, 0.8216, 0.3236, 0.8224, 0.3252, 0.8066, 0.3336, 0.8066, 0.3336, 0.8224, 0.3252, 0.8232, 0.3268, 0.8073, 0.335, 0.8073, 0.335, 0.8232, 0.3268, 0.824, 0.3284, 0.8078, 0.3365, 0.4316, 0.2525, 0.5984, 0.2527, 0.5984, 0.2556, 0.4316, 0.2554, 0.4316, 0.2554, 0.5984, 0.2556, 0.5984, 0.2585, 0.4316, 0.2584, 0.4316, 0.2584, 0.5984, 0.2585, 0.5984, 0.2614, 0.4316, 0.2613, 0.8534, 0.02949, 0.8693, 0.02067, 0.8701, 0.0222, 0.8544, 0.03077, 0.8544, 0.03077, 0.8701, 0.0222, 0.8709, 0.02376, 0.8551, 0.03214, 0.8551, 0.03214, 0.8709, 0.02376, 0.8717, 0.02533, 0.8556, 0.03365, 0.5985, 0.05027, 0.4317, 0.05022, 0.4317, 0.04731, 0.5985, 0.04736, 0.5985, 0.04736, 0.4317, 0.04731, 0.4317, 0.0444, 0.5985, 0.04445, 0.5985, 0.04445, 0.4317, 0.0444, 0.4317, 0.04149, 0.5985, 0.04154, 0.7835, 0.03914, 0.7841, 0.06579, 0.7818, 0.06584, 0.7817, 0.03972, 0.7817, 0.03972, 0.7818, 0.06584, 0.7794, 0.06594, 0.7797, 0.03966, 0.7797, 0.03966, 0.7794, 0.06594, 0.7772, 0.06606, 0.7777, 0.03909, 0.7841, 0.06579, 0.7829, 0.2138, 0.7808, 0.2138, 0.7818, 0.06584, 0.7818, 0.06584, 0.7808, 0.2138, 0.7788, 0.2138, 0.7794, 0.06594, 0.7794, 0.06594, 0.7788, 0.2138, 0.7767, 0.2138, 0.7772, 0.06606, 0.8573, 0.2029, 0.8566, 0.2317, 0.8548, 0.2311, 0.855, 0.2029, 0.855, 0.2029, 0.8548, 0.2311, 0.8528, 0.2311, 0.8527, 0.2029, 0.8527, 0.2029, 0.8528, 0.2311, 0.8509, 0.2317, 0.8504, 0.2029, 0.4222, 0.6283, 0.4642, 0.6287, 0.4638, 0.6497, 0.4218, 0.6494, 0.2863, 0.5067, 0.2442, 0.5065, 0.1739, 0.3426, 0.3566, 0.3426, 0.6848, 0.4953, 0.6852, 0.4531, 0.7089, 0.4531, 0.7089, 0.4953, 0.3144, 0.507, 0.2863, 0.5067, 0.3566, 0.3426, 0.8159, 0.7884, 0.8159, 0.6243, 0.9844, 0.6243, 0.9844, 0.7887, 0.2442, 0.5065, 0.2161, 0.5066, 0.1739, 0.3426, 0.3566, 0.5067, 0.3144, 0.507, 0.3566, 0.3426, 0.1739, 0.01003, 0.2161, 0.01017, 0.1739, 0.1741, 0.2161, 0.01017, 0.2442, 0.01009, 0.1739, 0.1741, 0.3144, 0.009913, 0.3566, 0.009803, 0.3566, 0.1741, 0.3144, 0.009913, 0.3566, 0.1741, 0.2864, 0.01003, 0.3566, 0.1741, 0.1739, 0.1741, 0.2442, 0.01009, 0.2864, 0.01003, 0.8781, 0.2464, 0.8566, 0.2317, 0.8772, 0.2305, 0.8367, 0.256, 0.8379, 0.2311, 0.8509, 0.2317, 0.3455, 0.5408, 0.3565, 0.5266, 0.3565, 0.5493, 0.9147, 0.0402, 0.9216, 0.0104, 0.9165, 0.03965, 0.9127, 0.0401, 0.9216, 0.0104, 0.9147, 0.0402, 0.9107, 0.0395, 0.9216, 0.0104, 0.9127, 0.0401, 0.8972, 0.01506, 0.9107, 0.0395, 0.8978, 0.03991, 0.8029, 0.5348, 0.8049, 0.5342, 0.8133, 0.5643, 0.8049, 0.5342, 0.8069, 0.5342, 0.8133, 0.5643, 0.8069, 0.5342, 0.8088, 0.5348, 0.8133, 0.5643, 0.8294, 0.5334, 0.8304, 0.5495, 0.8088, 0.5348, 0.7835, 0.03914, 0.7817, 0.03972, 0.7881, 0.009803, 0.7817, 0.03972, 0.7797, 0.03966, 0.7881, 0.009803, 0.7797, 0.03966, 0.7777, 0.03909, 0.7881, 0.009803, 0.7641, 0.01472, 0.7777, 0.03909, 0.7649, 0.03956])
me_hako.materials.append(mat_kinzoku)
me_hako.materials.append(mat_kinzoku)
me_hako.use_remesh_preserve_volume = False
me_hako.use_remesh_preserve_attributes = False
me_hako.use_mirror_vertex_groups = False
me_hako.update()
me_futa = bpy.data.meshes.new('futa')
me_futa.from_pydata([(-0.0002496, -0.3447, 1.0), (-0.0002496, -0.3447, -0.9999), (-0.5306, 0.1856, 0.8667), (-0.5306, 0.1856, 0.4667), (-0.5306, 0.1856, 0.2001), (-0.5306, 0.1856, -0.1999), (-0.5306, 0.1856, -0.4666), (-0.5306, 0.1856, -0.8666), (-0.2873, 0.3482, -0.8666), (-0.2873, 0.3482, -0.4666), (-0.2873, 0.3482, -0.1999), (-0.2873, 0.3482, 0.2001), (-0.2873, 0.3482, 0.4667), (-0.2873, 0.3482, 0.8667), (0.5301, 0.1856, 0.8667), (0.5301, 0.1856, 0.4667), (0.5301, 0.1856, 0.2001), (0.5301, 0.1856, -0.1999), (0.5301, 0.1856, -0.4666), (0.5301, 0.1856, -0.8666), (0.6927, -0.05772, -0.8666), (0.6927, -0.05772, -0.4666), (0.6927, -0.05772, -0.1999), (0.6927, -0.05772, 0.2001), (0.6927, -0.05772, 0.4667), (0.6927, -0.05772, 0.8667), (-0.0002496, 0.4053, -0.8666), (-0.0002496, 0.4053, -0.4666), (-0.0002496, 0.4053, -0.1999), (-0.0002496, 0.4053, 0.2001), (-0.0002496, 0.4053, 0.4667), (-0.0002496, 0.4053, 0.8667), (0.7498, -0.3447, 0.8667), (0.7498, -0.3447, 0.4667), (0.7498, -0.3447, 0.2001), (0.7487, -0.3447, -0.1999), (0.7498, -0.3447, -0.4666), (0.7498, -0.3447, -0.8666), (-0.0002496, -0.3447, -0.8666), (-0.0002496, -0.3447, 0.8667), (-0.7502, -0.3447, 0.8667), (-0.7502, -0.3447, 0.4667), (-0.7502, -0.3447, 0.1965), (-0.7502, -0.3447, -0.1999), (-0.7502, -0.3447, -0.4666), (-0.7502, -0.3447, -0.8666), (-0.6932, -0.05772, -0.8666), (-0.6932, -0.05772, -0.4666), (-0.6932, -0.05772, -0.1999), (-0.6932, -0.05772, 0.2001), (-0.6932, -0.05772, 0.4667), (-0.6932, -0.05772, 0.8667), (0.2868, 0.3482, -0.8666), (0.2868, 0.3482, -0.4666), (0.2868, 0.3482, -0.1999), (0.2868, 0.3482, 0.2001), (0.2868, 0.3482, 0.4667), (0.2868, 0.3482, 0.8667), (0.7212, -0.2012, 0.8667), (0.7212, -0.2012, -0.8666), (0.7212, -0.2012, 0.4667), (0.7212, -0.2012, 0.2001), (0.7212, -0.2012, -0.4666), (0.7212, -0.2012, -0.1999), (-0.7217, -0.2012, -0.8666), (-0.7217, -0.2012, 0.8667), (-0.7217, -0.2012, 0.2001), (-0.7217, -0.2012, 0.4667), (-0.7217, -0.2012, -0.4666), (-0.7217, -0.2012, -0.1999), (-0.0002496, -0.2012, -0.9999), (-0.0002496, -0.2012, 1.0), (0.5998, -0.3447, -0.9999), (0.5998, -0.3447, -0.8666), (0.5769, -0.2012, -0.9999), (0.5998, -0.3447, 1.0), (0.5998, -0.3447, 0.8667), (0.5769, -0.2012, 1.0), (-0.6002, -0.3447, 1.0), (-0.6002, -0.3447, 0.8667), (-0.5774, -0.2012, 1.0), (-0.6002, -0.3447, -0.9999), (-0.6002, -0.3447, -0.8666), (-0.5774, -0.2012, -0.9999), (-0.0002496, -0.3447, -0.4666), (0.01554, -0.3412, -0.1917), (-0.0002496, -0.3447, 0.1965), (-0.0002496, -0.3447, 0.4667), (0.5998, -0.3447, 0.1993), (0.5998, -0.3447, -0.4666), (0.5998, -0.3447, 0.4667), (0.5998, -0.3447, -0.1999), (-0.6003, -0.3447, 0.1937), (-0.6003, -0.3447, -0.4666), (-0.6003, -0.3447, 0.4667), (-0.6003, -0.3447, -0.1999), (-0.5486, -0.08766, 1.0), (-0.2345, 0.2472, 1.0), (0.439, 0.1192, 1.0), (-0.0002496, 0.2933, 1.0), (0.5537, -0.0865, 1.0), (0.2321, 0.2436, 1.0), (-0.4277, 0.1105, 1.0), (-0.5357, -0.09033, -0.9999), (-0.2224, 0.2239, -0.9999), (0.543, -0.08872, -0.9999), (-0.0002496, 0.2678, -0.9999), (0.4194, 0.1049, -0.9999), (-0.3945, 0.08634, -0.9999), (0.226, 0.2318, -0.9999), (-0.4952, 0.1428, 0.8467), (-0.4952, 0.1428, 0.4867), (-0.4952, 0.1428, 0.1801), (-0.4952, 0.1428, -0.1799), (-0.4871, 0.1497, -0.4941), (-0.4871, 0.1497, -0.8541), (-0.26, 0.2863, -0.8541), (-0.26, 0.2863, -0.4941), (-0.2681, 0.2794, -0.1799), (-0.2681, 0.2794, 0.1801), (-0.2681, 0.2794, 0.4867), (-0.2681, 0.2794, 0.8467), (0.4947, 0.1428, 0.8467), (0.4947, 0.1428, 0.4867), (0.4947, 0.1428, 0.1801), (0.4947, 0.1428, -0.1799), (0.4735, 0.1685, -0.4811), (0.4735, 0.1685, -0.8411), (0.6252, -0.03593, -0.8411), (0.6252, -0.03593, -0.4811), (0.6465, -0.06157, -0.1799), (0.6465, -0.06157, 0.1801), (0.6465, -0.06157, 0.4867), (0.6465, -0.06157, 0.8467), (-0.0002496, 0.3273, -0.8466), (-0.0002496, 0.3273, -0.4866), (-0.0002496, 0.3273, -0.1799), (-0.0002496, 0.3273, 0.1801), (-0.0002496, 0.3273, 0.4867), (-0.0002496, 0.3273, 0.8467), (-0.647, -0.06157, -0.8466), (-0.647, -0.06157, -0.4866), (-0.647, -0.06157, -0.1799), (-0.647, -0.06157, 0.1801), (-0.647, -0.06157, 0.4867), (-0.647, -0.06157, 0.8467), (0.2676, 0.2794, -0.8466), (0.2676, 0.2794, -0.4866), (0.2676, 0.2794, -0.1799), (0.2676, 0.2794, 0.1801), (0.2676, 0.2794, 0.4867), (0.2676, 0.2794, 0.8467), (0.6722, -0.1823, 0.8467), (0.6722, -0.1823, 0.1801), (0.6722, -0.1823, -0.1799), (0.6722, -0.1823, -0.4866), (0.6722, -0.1823, -0.8466), (0.6722, -0.1823, 0.4867), (-0.6727, -0.1823, -0.8466), (-0.6727, -0.1823, 0.8467), (-0.6727, -0.1823, 0.1801), (-0.6727, -0.1823, 0.4867), (-0.6727, -0.1823, -0.4866), (-0.6727, -0.1823, -0.1799), (-0.2109, 0.2248, 0.9501), (-9.406e-05, -0.1787, 0.9501), (-0.3848, 0.1018, 0.9501), (0.4985, -0.07549, 0.9501), (0.3952, 0.1096, 0.9501), (-0.4936, -0.07654, 0.9501), (0.5194, -0.1787, 0.9501), (-0.5195, -0.1787, 0.9501), (-9.406e-05, 0.2664, 0.9501), (0.209, 0.2216, 0.9501), (-0.3547, 0.07902, -0.9499), (0.0001233, -0.1798, -0.9499), (0.489, -0.07853, -0.9499), (-0.4818, -0.07998, -0.9499), (0.3778, 0.09571, -0.9499), (-0.1998, 0.2029, -0.9499), (0.0001233, 0.2423, -0.9499), (0.2037, 0.2099, -0.9499), (-0.5193, -0.1798, -0.9499), (0.5196, -0.1798, -0.9499), (-0.0002496, 0.3772, 1.0), (-0.0002496, 0.4053, 0.9701), (-0.0002496, 0.3912, 0.996), (-0.0002496, 0.4015, 0.9851), (-0.2873, 0.3482, 0.9701), (-0.274, 0.3228, 1.0), (-0.2855, 0.3448, 0.9851), (-0.2806, 0.3355, 0.996), (-0.5306, 0.1856, 0.9701), (-0.5063, 0.1679, 1.0), (-0.5273, 0.1832, 0.9851), (-0.5185, 0.1767, 0.996), (-0.6932, -0.05772, 0.9701), (-0.6618, -0.06422, 1.0), (-0.689, -0.0586, 0.9851), (-0.6775, -0.06097, 0.996), (-0.7179, -0.3447, 1.0), (-0.7502, -0.3447, 0.9701), (-0.7341, -0.3447, 0.996), (-0.7459, -0.3447, 0.9851), (0.7174, -0.3447, -0.9999), (0.7498, -0.3447, -0.9699), (0.7336, -0.3447, -0.9959), (0.7454, -0.3447, -0.9849), (-0.7502, -0.3447, -0.9699), (-0.7179, -0.3447, -0.9999), (-0.7459, -0.3447, -0.9849), (-0.7341, -0.3447, -0.9959), (-0.6932, -0.05772, -0.9699), (-0.6618, -0.06422, -0.9999), (-0.689, -0.0586, -0.9849), (-0.6775, -0.06097, -0.9959), (-0.5306, 0.1856, -0.9699), (-0.5063, 0.1679, -0.9999), (-0.5273, 0.1832, -0.9849), (-0.5185, 0.1767, -0.9959), (-0.0002496, 0.4053, -0.9699), (-0.0002496, 0.3772, -0.9999), (-0.0002496, 0.4015, -0.9849), (-0.0002496, 0.3912, -0.9959), (-0.2873, 0.3482, -0.9699), (-0.274, 0.3228, -0.9999), (-0.2855, 0.3448, -0.9849), (-0.2806, 0.3355, -0.9959), (0.7498, -0.3447, 0.9701), (0.7174, -0.3447, 1.0), (0.7454, -0.3447, 0.9851), (0.7336, -0.3447, 0.996), (0.6613, -0.06422, 1.0), (0.6927, -0.05772, 0.9701), (0.677, -0.06097, 0.996), (0.6885, -0.05859, 0.9851), (0.5301, 0.1856, 0.9701), (0.5058, 0.1679, 1.0), (0.5268, 0.1832, 0.9851), (0.518, 0.1767, 0.996), (0.2868, 0.3482, 0.9701), (0.2735, 0.3228, 1.0), (0.285, 0.3448, 0.9851), (0.2801, 0.3355, 0.996), (0.6927, -0.05772, -0.9699), (0.6613, -0.06422, -0.9999), (0.6885, -0.05859, -0.9849), (0.677, -0.06097, -0.9959), (0.5301, 0.1856, -0.9699), (0.5058, 0.1679, -0.9999), (0.5268, 0.1832, -0.9849), (0.518, 0.1767, -0.9959), (0.2735, 0.3228, -0.9999), (0.2868, 0.3482, -0.9699), (0.2801, 0.3355, -0.9959), (0.285, 0.3448, -0.9849), (0.7212, -0.2012, 0.9701), (0.6888, -0.2012, 1.0), (0.7169, -0.2012, 0.9851), (0.705, -0.2012, 0.996), (0.7212, -0.2012, -0.9699), (0.6888, -0.2012, -0.9999), (0.7169, -0.2012, -0.9849), (0.705, -0.2012, -0.9959), (-0.6893, -0.2012, -0.9999), (-0.7217, -0.2012, -0.9699), (-0.7055, -0.2012, -0.9959), (-0.7174, -0.2012, -0.9849), (-0.7217, -0.2012, 0.9701), (-0.6893, -0.2012, 1.0), (-0.7174, -0.2012, 0.9851), (-0.7055, -0.2012, 0.996)], [], [(221, 252, 109, 106), (232, 237, 98, 100), (52, 253, 220, 26), (105, 245, 261, 74), (221, 106, 104, 225), (72, 74, 261, 204), (103, 83, 264, 213), (26, 220, 224, 8), (20, 244, 248, 19), (46, 212, 265, 64), (245, 105, 107, 249), (52, 26, 134, 146), (17, 18, 53, 54), (8, 7, 115, 116), (24, 23, 16, 15), (48, 69, 163, 142), (269, 80, 96, 197), (27, 53, 147, 135), (5, 6, 47, 48), (6, 9, 117, 114), (12, 11, 4, 3), (68, 47, 141, 162), (257, 232, 100, 77), (34, 35, 63, 61), (22, 21, 18, 17), (36, 37, 59, 62), (32, 33, 60, 58), (185, 31, 13, 188), (54, 28, 136, 148), (54, 53, 27, 28), (10, 5, 113, 118), (15, 16, 55, 56), (50, 67, 161, 144), (200, 78, 80, 269), (29, 55, 149, 137), (48, 47, 68, 69), (4, 11, 119, 112), (3, 4, 49, 50), (66, 49, 143, 160), (75, 229, 257, 77), (40, 41, 94, 79), (189, 193, 102, 97), (56, 30, 138, 150), (28, 27, 9, 10), (12, 3, 111, 120), (56, 55, 29, 30), (31, 57, 151, 139), (256, 58, 25, 233), (2, 13, 121, 110), (33, 34, 61, 60), (65, 51, 145, 159), (35, 36, 62, 63), (193, 197, 96, 102), (59, 20, 128, 156), (10, 9, 6, 5), (20, 19, 127, 128), (30, 29, 11, 12), (21, 62, 155, 129), (18, 21, 129, 126), (50, 49, 66, 67), (204, 206, 73), (206, 207, 73), (217, 108, 103, 213), (63, 22, 130, 154), (22, 17, 125, 130), (46, 64, 158, 140), (63, 62, 21, 22), (60, 61, 23, 24), (205, 73, 207), (69, 68, 44, 43), (68, 64, 45, 44), (65, 67, 41, 40), (67, 66, 42, 41), (66, 69, 43, 42), (59, 260, 244, 20), (70, 83, 182, 175), (8, 224, 216, 7), (19, 248, 253, 52), (225, 104, 108, 217), (228, 32, 58, 256), (241, 101, 98, 237), (184, 99, 101, 241), (233, 25, 14, 236), (236, 14, 57, 240), (188, 13, 2, 192), (240, 57, 31, 185), (192, 2, 51, 196), (196, 51, 65, 268), (37, 73, 205), (39, 87, 90, 76), (1, 38, 82, 81), (0, 75, 77, 71), (39, 0, 78, 79), (0, 39, 76, 75), (37, 205, 260, 59), (268, 65, 40, 201), (0, 71, 80, 78), (264, 83, 81, 209), (38, 1, 72, 73), (64, 265, 208, 45), (1, 70, 74, 72), (84, 93, 82, 38), (36, 89, 73, 37), (85, 95, 93, 84), (35, 91, 89, 36), (86, 92, 95, 85), (34, 88, 91, 35), (87, 94, 92, 86), (33, 90, 88, 34), (91, 88, 86, 85), (89, 91, 85, 84), (76, 90, 33, 32), (88, 90, 87, 86), (73, 89, 84, 38), (93, 95, 43, 44), (95, 92, 42, 43), (92, 94, 41, 42), (82, 93, 44, 45), (79, 94, 87, 39), (70, 1, 81, 83), (7, 216, 212, 46), (252, 249, 107, 109), (98, 101, 173, 168), (97, 102, 166, 164), (80, 71, 165, 171), (100, 98, 168, 167), (71, 77, 170, 165), (96, 80, 171, 169), (101, 99, 172, 173), (77, 100, 167, 170), (109, 107, 178, 181), (74, 70, 175, 183), (106, 109, 181, 180), (83, 103, 177, 182), (104, 106, 180, 179), (105, 74, 183, 176), (103, 108, 174, 177), (133, 132, 123, 122), (126, 127, 146, 147), (122, 123, 150, 151), (112, 113, 142, 143), (114, 115, 140, 141), (121, 120, 111, 110), (149, 148, 136, 137), (147, 146, 134, 135), (124, 125, 148, 149), (143, 142, 163, 160), (141, 140, 158, 162), (110, 111, 144, 145), (137, 136, 118, 119), (135, 134, 116, 117), (151, 150, 138, 139), (131, 130, 125, 124), (129, 128, 127, 126), (119, 118, 113, 112), (117, 116, 115, 114), (139, 138, 120, 121), (145, 144, 161, 159), (155, 156, 128, 129), (152, 157, 132, 133), (153, 154, 130, 131), (64, 68, 162, 158), (67, 65, 159, 161), (57, 14, 122, 151), (69, 66, 160, 163), (15, 56, 150, 123), (55, 16, 124, 149), (60, 24, 132, 157), (17, 54, 148, 125), (53, 18, 126, 147), (13, 31, 139, 121), (19, 52, 146, 127), (30, 12, 120, 138), (51, 2, 110, 145), (11, 29, 137, 119), (3, 50, 144, 111), (62, 59, 156, 155), (28, 10, 118, 136), (49, 4, 112, 143), (58, 60, 157, 152), (9, 27, 135, 117), (5, 48, 142, 113), (61, 63, 154, 153), (26, 8, 116, 134), (47, 6, 114, 141), (14, 25, 133, 122), (7, 46, 140, 115), (24, 15, 123, 132), (25, 58, 152, 133), (16, 23, 131, 124), (23, 61, 153, 131), (168, 173, 165), (170, 167, 165), (169, 171, 165), (164, 166, 165), (172, 164, 165), (173, 172, 165), (167, 168, 165), (166, 169, 165), (102, 96, 169, 166), (99, 97, 164, 172), (175, 182, 177), (179, 180, 175), (181, 178, 175), (178, 176, 175), (177, 174, 175), (180, 181, 175), (174, 179, 175), (175, 176, 183), (108, 104, 179, 174), (107, 105, 176, 178), (189, 184, 186, 191), (191, 186, 187, 190), (190, 187, 185, 188), (193, 189, 191, 195), (195, 191, 190, 194), (194, 190, 188, 192), (197, 193, 195, 199), (199, 195, 194, 198), (198, 194, 192, 196), (269, 197, 199, 271), (271, 199, 198, 270), (270, 198, 196, 268), (257, 229, 231, 259), (259, 231, 230, 258), (258, 230, 228, 256), (237, 232, 234, 239), (239, 234, 235, 238), (238, 235, 233, 236), (241, 237, 239, 243), (243, 239, 238, 242), (242, 238, 236, 240), (184, 241, 243, 186), (186, 243, 242, 187), (187, 242, 240, 185), (232, 257, 259, 234), (234, 259, 258, 235), (235, 258, 256, 233), (200, 269, 271, 202), (202, 271, 270, 203), (203, 270, 268, 201), (253, 248, 250, 255), (255, 250, 251, 254), (254, 251, 249, 252), (248, 244, 246, 250), (250, 246, 247, 251), (251, 247, 245, 249), (265, 212, 214, 267), (267, 214, 215, 266), (266, 215, 213, 264), (212, 216, 218, 214), (214, 218, 219, 215), (215, 219, 217, 213), (216, 224, 226, 218), (218, 226, 227, 219), (219, 227, 225, 217), (244, 260, 262, 246), (246, 262, 263, 247), (247, 263, 261, 245), (224, 220, 222, 226), (226, 222, 223, 227), (227, 223, 221, 225), (208, 265, 267, 210), (210, 267, 266, 211), (211, 266, 264, 209), (260, 205, 207, 262), (262, 207, 206, 263), (263, 206, 204, 261), (220, 253, 255, 222), (222, 255, 254, 223), (223, 254, 252, 221), (184, 189, 97, 99), (73, 72, 204), (75, 76, 229), (229, 76, 231), (230, 231, 76), (228, 230, 76), (76, 32, 228), (40, 79, 201), (201, 79, 203), (202, 203, 79), (200, 202, 79), (79, 78, 200), (81, 82, 209), (209, 82, 211), (210, 211, 82), (208, 210, 82), (82, 45, 208)])
me_futa.polygons.foreach_set('material_index', [0, 0, 0, 0, 0, 0, 0, 0, 0, 0, 0, 0, 0, 0, 0, 0, 0, 0, 0, 0, 0, 0, 0, 0, 0, 0, 0, 0, 0, 0, 0, 0, 0, 0, 0, 0, 0, 0, 0, 0, 0, 0, 0, 0, 0, 0, 0, 0, 0, 0, 0, 0, 0, 0, 0, 0, 0, 0, 0, 0, 0, 0, 0, 0, 0, 0, 0, 0, 0, 0, 0, 0, 0, 0, 0, 0, 0, 0, 0, 0, 0, 0, 0, 0, 0, 0, 0, 0, 0, 0, 0, 0, 0, 0, 0, 0, 0, 0, 0, 0, 0, 0, 0, 0, 0, 0, 0, 0, 0, 0, 0, 0, 0, 0, 0, 0, 0, 0, 0, 0, 0, 0, 0, 0, 0, 0, 0, 0, 0, 0, 0, 0, 0, 0, 0, 0, 0, 1, 1, 1, 1, 1, 1, 1, 1, 1, 1, 1, 1, 1, 1, 1, 1, 1, 1, 1, 1, 1, 1, 1, 1, 0, 0, 0, 0, 0, 0, 0, 0, 0, 0, 0, 0, 0, 0, 0, 0, 0, 0, 0, 0, 0, 0, 0, 0, 0, 0, 0, 0, 0, 0, 1, 1, 1, 1, 1, 1, 1, 1, 0, 0, 1, 1, 1, 1, 1, 1, 1, 1, 0, 0, 0, 0, 0, 0, 0, 0, 0, 0, 0, 0, 0, 0, 0, 0, 0, 0, 0, 0, 0, 0, 0, 0, 0, 0, 0, 0, 0, 0, 0, 0, 0, 0, 0, 0, 0, 0, 0, 0, 0, 0, 0, 0, 0, 0, 0, 0, 0, 0, 0, 0, 0, 0, 0, 0, 0, 0, 0, 0, 0, 0, 0, 0, 0, 0, 0, 0, 0, 0, 0, 0, 0, 0, 0, 0, 0, 0, 0])
_uv = me_futa.uv_layers.new(name='UVMap')
_uv.uv.foreach_set('vector', [0.6969, 0.1272, 0.6989, 0.0998, 0.7092, 0.1021, 0.7078, 0.1273, 0.6398, 0.5133, 0.6306, 0.4872, 0.6382, 0.4837, 0.649, 0.5067, 0.6839, 0.09747, 0.6945, 0.09893, 0.6925, 0.1272, 0.6819, 0.1269, 0.724, 0.05346, 0.7136, 0.04617, 0.7208, 0.03321, 0.7304, 0.04173, 0.6969, 0.1272, 0.7078, 0.1273, 0.7098, 0.1525, 0.6984, 0.1548, 0.7391, 0.02727, 0.7304, 0.04173, 0.7208, 0.03321, 0.7285, 0.01859, 0.724, 0.2006, 0.73, 0.2129, 0.7205, 0.2217, 0.713, 0.2087, 0.6819, 0.1269, 0.6925, 0.1272, 0.6939, 0.1556, 0.6834, 0.1567, 0.7001, 0.03965, 0.7095, 0.0437, 0.7002, 0.07077, 0.6901, 0.06775, 0.699, 0.2152, 0.7088, 0.2113, 0.7161, 0.2249, 0.7052, 0.2305, 0.7136, 0.04617, 0.724, 0.05346, 0.7145, 0.077, 0.7045, 0.07243, 0.6839, 0.09747, 0.6819, 0.1269, 0.673, 0.1268, 0.6763, 0.09547, 0.8665, 0.3583, 0.8933, 0.3595, 0.8933, 0.3892, 0.8662, 0.3878, 0.6834, 0.1567, 0.6889, 0.1864, 0.6826, 0.1874, 0.6758, 0.1575, 0.2102, 0.5369, 0.2094, 0.5654, 0.1783, 0.5649, 0.1794, 0.5373, 0.8651, 0.5108, 0.8633, 0.5284, 0.8574, 0.524, 0.8596, 0.5087, 0.6464, 0.3367, 0.6561, 0.3455, 0.649, 0.3571, 0.6389, 0.35, 0.8932, 0.4183, 0.8933, 0.3892, 0.9008, 0.3883, 0.9019, 0.4182, 0.8657, 0.4786, 0.8942, 0.4796, 0.8946, 0.5118, 0.8651, 0.5108, 0.8942, 0.4796, 0.8938, 0.4485, 0.9019, 0.4482, 0.9013, 0.4788, 0.0892, 0.5367, 0.08807, 0.5641, 0.05836, 0.564, 0.05946, 0.5364, 0.8962, 0.5285, 0.8946, 0.5118, 0.9, 0.5098, 0.9019, 0.5244, 0.6471, 0.5259, 0.6398, 0.5133, 0.649, 0.5067, 0.6563, 0.5173, 0.3975, 0.4191, 0.3975, 0.4618, 0.3819, 0.4618, 0.3819, 0.4191, 0.8669, 0.3282, 0.894, 0.33, 0.8933, 0.3595, 0.8665, 0.3583, 0.3975, 0.4902, 0.3975, 0.5329, 0.3819, 0.5329, 0.3819, 0.4902, 0.3974, 0.348, 0.3975, 0.3907, 0.3818, 0.3907, 0.3818, 0.348, 0.6185, 0.4326, 0.6078, 0.4326, 0.6094, 0.4023, 0.6201, 0.4038, 0.8662, 0.3878, 0.866, 0.4176, 0.8567, 0.4175, 0.8583, 0.3866, 0.8662, 0.3878, 0.8933, 0.3892, 0.8932, 0.4183, 0.866, 0.4176, 0.8658, 0.4479, 0.8657, 0.4786, 0.8593, 0.4791, 0.8577, 0.449, 0.1794, 0.5373, 0.1783, 0.5649, 0.1486, 0.5646, 0.1497, 0.5372, 0.02836, 0.5359, 0.0114, 0.5342, 0.01564, 0.5286, 0.03036, 0.5306, 0.6545, 0.3219, 0.6652, 0.3309, 0.6561, 0.3455, 0.6464, 0.3367, 0.1183, 0.5643, 0.1486, 0.5646, 0.1496, 0.5726, 0.1183, 0.5736, 0.8651, 0.5108, 0.8946, 0.5118, 0.8962, 0.5285, 0.8633, 0.5284, 0.05836, 0.564, 0.08807, 0.5641, 0.08698, 0.5721, 0.05781, 0.5701, 0.05946, 0.5364, 0.05836, 0.564, 0.02754, 0.5644, 0.02836, 0.5359, 0.0114, 0.566, 0.02754, 0.5644, 0.02947, 0.5696, 0.01538, 0.5714, 0.6652, 0.5312, 0.6551, 0.54, 0.6471, 0.5259, 0.6563, 0.5173, 0.5575, 0.348, 0.5575, 0.3907, 0.5415, 0.3907, 0.5415, 0.348, 0.6246, 0.4046, 0.6298, 0.377, 0.639, 0.381, 0.6332, 0.4064, 0.1497, 0.5372, 0.1195, 0.537, 0.1195, 0.5277, 0.1508, 0.5292, 0.866, 0.4176, 0.8932, 0.4183, 0.8938, 0.4485, 0.8658, 0.4479, 0.0892, 0.5367, 0.05946, 0.5364, 0.05896, 0.5303, 0.08822, 0.5287, 0.1497, 0.5372, 0.1486, 0.5646, 0.1183, 0.5643, 0.1195, 0.537, 0.6078, 0.4326, 0.6101, 0.4625, 0.6021, 0.4647, 0.5983, 0.4327, 0.6429, 0.529, 0.6324, 0.5344, 0.6263, 0.5196, 0.6357, 0.5158, 0.6149, 0.3725, 0.6094, 0.4023, 0.6013, 0.4003, 0.6091, 0.3704, 0.3975, 0.3907, 0.3975, 0.4191, 0.3819, 0.4191, 0.3818, 0.3907, 0.6307, 0.328, 0.6248, 0.3432, 0.6192, 0.343, 0.6239, 0.3291, 0.3975, 0.4618, 0.3975, 0.4902, 0.3819, 0.4902, 0.3819, 0.4618, 0.6298, 0.377, 0.6389, 0.35, 0.649, 0.3571, 0.639, 0.381, 0.7054, 0.02503, 0.7001, 0.03965, 0.6927, 0.04252, 0.6988, 0.02637, 0.8658, 0.4479, 0.8938, 0.4485, 0.8942, 0.4796, 0.8657, 0.4786, 0.7001, 0.03965, 0.6901, 0.06775, 0.6833, 0.06925, 0.6927, 0.04252, 0.1195, 0.537, 0.1183, 0.5643, 0.08807, 0.5641, 0.0892, 0.5367, 0.894, 0.33, 0.8966, 0.3141, 0.9018, 0.3186, 0.8991, 0.3356, 0.8933, 0.3595, 0.894, 0.33, 0.8991, 0.3356, 0.8988, 0.3626, 0.02836, 0.5359, 0.02754, 0.5644, 0.0114, 0.566, 0.0114, 0.5342, 0.4009, 0.5471, 0.3992, 0.5467, 0.4135, 0.5329, 0.3992, 0.5467, 0.3979, 0.5455, 0.4135, 0.5329, 0.7036, 0.1821, 0.7166, 0.1762, 0.724, 0.2006, 0.713, 0.2087, 0.8661, 0.3126, 0.8669, 0.3282, 0.8618, 0.3299, 0.8607, 0.3162, 0.8669, 0.3282, 0.8665, 0.3583, 0.8605, 0.3577, 0.8618, 0.3299, 0.699, 0.2152, 0.7052, 0.2305, 0.6983, 0.2294, 0.6935, 0.2155, 0.8661, 0.3126, 0.8966, 0.3141, 0.894, 0.33, 0.8669, 0.3282, 0.2264, 0.5353, 0.2264, 0.567, 0.2094, 0.5654, 0.2102, 0.5369, 0.3975, 0.5439, 0.4135, 0.5329, 0.3979, 0.5455, 0.5731, 0.4618, 0.5731, 0.4902, 0.5575, 0.4902, 0.5575, 0.4618, 0.5731, 0.4902, 0.5731, 0.5329, 0.5575, 0.5329, 0.5575, 0.4902, 0.5731, 0.348, 0.5731, 0.3907, 0.5575, 0.3907, 0.5575, 0.348, 0.5731, 0.3907, 0.5731, 0.4191, 0.5575, 0.4195, 0.5575, 0.3907, 0.5731, 0.4191, 0.5731, 0.4618, 0.5575, 0.4618, 0.5575, 0.4195, 0.7054, 0.02503, 0.7165, 0.0301, 0.7095, 0.0437, 0.7001, 0.03965, 0.4775, 0.5624, 0.539, 0.5624, 0.5328, 0.5682, 0.4774, 0.5682, 0.6834, 0.1567, 0.6939, 0.1556, 0.6992, 0.1838, 0.6889, 0.1864, 0.6901, 0.06775, 0.7002, 0.07077, 0.6945, 0.09893, 0.6839, 0.09747, 0.6984, 0.1548, 0.7098, 0.1525, 0.7166, 0.1762, 0.7036, 0.1821, 0.6508, 0.5432, 0.6405, 0.549, 0.6324, 0.5344, 0.6429, 0.529, 0.625, 0.4602, 0.6338, 0.4582, 0.6382, 0.4837, 0.6306, 0.4872, 0.623, 0.4326, 0.6313, 0.4325, 0.6338, 0.4582, 0.625, 0.4602, 0.6357, 0.5158, 0.6263, 0.5196, 0.6162, 0.4915, 0.6263, 0.4889, 0.6263, 0.4889, 0.6162, 0.4915, 0.6101, 0.4625, 0.6206, 0.4611, 0.6201, 0.4038, 0.6094, 0.4023, 0.6149, 0.3725, 0.6254, 0.3753, 0.6206, 0.4611, 0.6101, 0.4625, 0.6078, 0.4326, 0.6185, 0.4326, 0.6254, 0.3753, 0.6149, 0.3725, 0.6248, 0.3432, 0.6346, 0.3474, 0.6346, 0.3474, 0.6248, 0.3432, 0.6307, 0.328, 0.642, 0.3335, 0.3975, 0.5329, 0.4135, 0.5329, 0.3975, 0.5439, 0.7378, 0.6057, 0.7378, 0.6484, 0.6738, 0.6484, 0.6738, 0.6057, 0.4775, 0.5471, 0.4774, 0.5329, 0.5415, 0.5329, 0.5415, 0.5471, 0.4774, 0.3338, 0.4134, 0.3338, 0.4159, 0.3185, 0.4774, 0.3185, 0.4774, 0.348, 0.4774, 0.3338, 0.5415, 0.3338, 0.5415, 0.348, 0.4774, 0.3338, 0.4774, 0.348, 0.4134, 0.348, 0.4134, 0.3338, 0.7133, 0.009803, 0.7241, 0.01541, 0.7165, 0.0301, 0.7054, 0.02503, 0.642, 0.3335, 0.6307, 0.328, 0.6391, 0.3126, 0.65, 0.3185, 0.4774, 0.3338, 0.4774, 0.3185, 0.539, 0.3185, 0.5415, 0.3338, 0.7205, 0.2217, 0.73, 0.2129, 0.7391, 0.2273, 0.7287, 0.2362, 0.4774, 0.5329, 0.4775, 0.5471, 0.4135, 0.5471, 0.4135, 0.5329, 0.7052, 0.2305, 0.7161, 0.2249, 0.7242, 0.2396, 0.7136, 0.2455, 0.4775, 0.5471, 0.4775, 0.5624, 0.4159, 0.5624, 0.4135, 0.5471, 0.7378, 0.7479, 0.8018, 0.7479, 0.8018, 0.7906, 0.7378, 0.7906, 0.3975, 0.4902, 0.4135, 0.4902, 0.4135, 0.5329, 0.3975, 0.5329, 0.7361, 0.7186, 0.8018, 0.7195, 0.8018, 0.7479, 0.7378, 0.7479, 0.3975, 0.4618, 0.4134, 0.4618, 0.4135, 0.4902, 0.3975, 0.4902, 0.7378, 0.6772, 0.8018, 0.6775, 0.8018, 0.7195, 0.7361, 0.7186, 0.3975, 0.4191, 0.4134, 0.4192, 0.4134, 0.4618, 0.3975, 0.4618, 0.7378, 0.6484, 0.8018, 0.6484, 0.8018, 0.6775, 0.7378, 0.6772, 0.3975, 0.3907, 0.4135, 0.3907, 0.4134, 0.4192, 0.3975, 0.4191, 0.6738, 0.7195, 0.6738, 0.6769, 0.7378, 0.6772, 0.7361, 0.7186, 0.6738, 0.7479, 0.6738, 0.7195, 0.7361, 0.7186, 0.7378, 0.7479, 0.4134, 0.348, 0.4135, 0.3907, 0.3975, 0.3907, 0.3974, 0.348, 0.6738, 0.6769, 0.6738, 0.6484, 0.7378, 0.6484, 0.7378, 0.6772, 0.6738, 0.7906, 0.6738, 0.7479, 0.7378, 0.7479, 0.7378, 0.7906, 0.5415, 0.4902, 0.5415, 0.4618, 0.5575, 0.4618, 0.5575, 0.4902, 0.5415, 0.4618, 0.5415, 0.4198, 0.5575, 0.4195, 0.5575, 0.4618, 0.5415, 0.4198, 0.5415, 0.3907, 0.5575, 0.3907, 0.5575, 0.4195, 0.5415, 0.5329, 0.5415, 0.4902, 0.5575, 0.4902, 0.5575, 0.5329, 0.8018, 0.6057, 0.8018, 0.6484, 0.7378, 0.6484, 0.7378, 0.6057, 0.4775, 0.5624, 0.4775, 0.5471, 0.5415, 0.5471, 0.539, 0.5624, 0.6889, 0.1864, 0.6992, 0.1838, 0.7088, 0.2113, 0.699, 0.2152, 0.6989, 0.0998, 0.7045, 0.07243, 0.7145, 0.077, 0.7092, 0.1021, 0.6382, 0.4837, 0.6338, 0.4582, 0.6397, 0.456, 0.6438, 0.4793, 0.6332, 0.4064, 0.639, 0.381, 0.6447, 0.3856, 0.6392, 0.4087, 0.539, 0.3185, 0.4774, 0.3185, 0.4774, 0.3126, 0.5328, 0.3126, 0.649, 0.5067, 0.6382, 0.4837, 0.6438, 0.4793, 0.6538, 0.5002, 0.4774, 0.3185, 0.4159, 0.3185, 0.422, 0.3126, 0.4774, 0.3126, 0.649, 0.3571, 0.6561, 0.3455, 0.6609, 0.3535, 0.6542, 0.3638, 0.6338, 0.4582, 0.6313, 0.4325, 0.6376, 0.4325, 0.6397, 0.456, 0.6563, 0.5173, 0.649, 0.5067, 0.6538, 0.5002, 0.6607, 0.5096, 0.7092, 0.1021, 0.7145, 0.077, 0.7203, 0.08138, 0.7153, 0.1043, 0.4159, 0.5624, 0.4775, 0.5624, 0.4774, 0.5682, 0.422, 0.5682, 0.7078, 0.1273, 0.7092, 0.1021, 0.7153, 0.1043, 0.714, 0.1273, 0.73, 0.2129, 0.724, 0.2006, 0.7294, 0.194, 0.7351, 0.2051, 0.7098, 0.1525, 0.7078, 0.1273, 0.714, 0.1273, 0.7159, 0.1501, 0.724, 0.05346, 0.7304, 0.04173, 0.7353, 0.04943, 0.7291, 0.05987, 0.724, 0.2006, 0.7166, 0.1762, 0.7223, 0.1718, 0.7294, 0.194, 0.05128, 0.8085, 0.01288, 0.8085, 0.01288, 0.7813, 0.05128, 0.7813, 0.1645, 0.7806, 0.1265, 0.7804, 0.126, 0.7557, 0.164, 0.7559, 0.05128, 0.7813, 0.01288, 0.7813, 0.01288, 0.7531, 0.05128, 0.7531, 0.1071, 0.6675, 0.06913, 0.6675, 0.06913, 0.6406, 0.1071, 0.6406, 0.1635, 0.6714, 0.1255, 0.6712, 0.1264, 0.6433, 0.1644, 0.6434, 0.05128, 0.695, 0.01288, 0.695, 0.01288, 0.6667, 0.05128, 0.6667, 0.1071, 0.753, 0.06913, 0.753, 0.06913, 0.7242, 0.1071, 0.7242, 0.164, 0.7559, 0.126, 0.7557, 0.1261, 0.727, 0.1641, 0.7271, 0.1071, 0.7809, 0.06913, 0.7809, 0.06913, 0.753, 0.1071, 0.753, 0.1071, 0.6406, 0.06913, 0.6406, 0.06913, 0.6276, 0.1071, 0.6276, 0.1644, 0.6434, 0.1264, 0.6433, 0.1265, 0.6302, 0.1645, 0.6304, 0.05128, 0.6667, 0.01288, 0.6667, 0.01288, 0.6396, 0.05128, 0.6396, 0.1071, 0.7242, 0.06913, 0.7242, 0.06913, 0.6955, 0.1071, 0.6955, 0.1641, 0.7271, 0.1261, 0.727, 0.1254, 0.6992, 0.1634, 0.6994, 0.05128, 0.7531, 0.01288, 0.7531, 0.01288, 0.724, 0.05128, 0.724, 0.1071, 0.8078, 0.06913, 0.8078, 0.06913, 0.7809, 0.1071, 0.7809, 0.1644, 0.8074, 0.1263, 0.8073, 0.1265, 0.7804, 0.1645, 0.7806, 0.1071, 0.6955, 0.06913, 0.6955, 0.06913, 0.6675, 0.1071, 0.6675, 0.1634, 0.6994, 0.1254, 0.6992, 0.1255, 0.6712, 0.1635, 0.6714, 0.05128, 0.724, 0.01288, 0.724, 0.01288, 0.695, 0.05128, 0.695, 0.05128, 0.6396, 0.01288, 0.6396, 0.01288, 0.6264, 0.05128, 0.6264, 0.1637, 0.8237, 0.1257, 0.8235, 0.1263, 0.8073, 0.1644, 0.8074, 0.05128, 0.8217, 0.01288, 0.8217, 0.01288, 0.8085, 0.05128, 0.8085, 0.1071, 0.8209, 0.06913, 0.8209, 0.06913, 0.8078, 0.1071, 0.8078, 0.5731, 0.5329, 0.5731, 0.4902, 0.5787, 0.4924, 0.5787, 0.5308, 0.5731, 0.3907, 0.5731, 0.348, 0.5787, 0.3501, 0.5787, 0.3885, 0.6101, 0.4625, 0.6162, 0.4915, 0.6105, 0.4938, 0.6021, 0.4647, 0.5731, 0.4618, 0.5731, 0.4191, 0.5787, 0.4212, 0.5787, 0.4596, 0.1794, 0.5373, 0.1497, 0.5372, 0.1508, 0.5292, 0.18, 0.5312, 0.1486, 0.5646, 0.1783, 0.5649, 0.1788, 0.571, 0.1496, 0.5726, 0.2264, 0.5353, 0.2102, 0.5369, 0.2083, 0.5317, 0.2224, 0.5299, 0.8665, 0.3583, 0.8662, 0.3878, 0.8583, 0.3866, 0.8605, 0.3577, 0.8933, 0.3892, 0.8933, 0.3595, 0.8988, 0.3626, 0.9008, 0.3883, 0.6094, 0.4023, 0.6078, 0.4326, 0.5983, 0.4327, 0.6013, 0.4003, 0.6901, 0.06775, 0.6839, 0.09747, 0.6763, 0.09547, 0.6833, 0.06925, 0.1195, 0.537, 0.0892, 0.5367, 0.08822, 0.5287, 0.1195, 0.5277, 0.6248, 0.3432, 0.6149, 0.3725, 0.6091, 0.3704, 0.6192, 0.343, 0.08807, 0.5641, 0.1183, 0.5643, 0.1183, 0.5736, 0.08698, 0.5721, 0.05946, 0.5364, 0.02836, 0.5359, 0.03036, 0.5306, 0.05896, 0.5303, 0.3819, 0.4902, 0.3819, 0.5329, 0.3762, 0.5308, 0.3763, 0.4924, 0.866, 0.4176, 0.8658, 0.4479, 0.8577, 0.449, 0.8567, 0.4175, 0.02754, 0.5644, 0.05836, 0.564, 0.05781, 0.5701, 0.02947, 0.5696, 0.3818, 0.348, 0.3818, 0.3907, 0.3762, 0.3885, 0.3762, 0.3501, 0.8938, 0.4485, 0.8932, 0.4183, 0.9019, 0.4182, 0.9019, 0.4482, 0.8657, 0.4786, 0.8651, 0.5108, 0.8596, 0.5087, 0.8593, 0.4791, 0.3819, 0.4191, 0.3819, 0.4618, 0.3763, 0.4597, 0.3763, 0.4212, 0.6819, 0.1269, 0.6834, 0.1567, 0.6758, 0.1575, 0.673, 0.1268, 0.8946, 0.5118, 0.8942, 0.4796, 0.9013, 0.4788, 0.9, 0.5098, 0.6162, 0.4915, 0.6263, 0.5196, 0.6209, 0.52, 0.6105, 0.4938, 0.6889, 0.1864, 0.699, 0.2152, 0.6935, 0.2155, 0.6826, 0.1874, 0.2102, 0.5369, 0.1794, 0.5373, 0.18, 0.5312, 0.2083, 0.5317, 0.6263, 0.5196, 0.6324, 0.5344, 0.6257, 0.5334, 0.6209, 0.52, 0.1783, 0.5649, 0.2094, 0.5654, 0.2074, 0.5707, 0.1788, 0.571, 0.2094, 0.5654, 0.2264, 0.567, 0.2221, 0.5727, 0.2074, 0.5707, 0.5744, 0.7904, 0.5402, 0.811, 0.5017, 0.7373, 0.5973, 0.7373, 0.5935, 0.7563, 0.5017, 0.7373, 0.4108, 0.7561, 0.406, 0.7373, 0.5017, 0.7373, 0.4628, 0.8116, 0.4308, 0.7889, 0.5017, 0.7373, 0.5017, 0.8192, 0.4628, 0.8116, 0.5017, 0.7373, 0.5402, 0.811, 0.5017, 0.8192, 0.5017, 0.7373, 0.5935, 0.7563, 0.5744, 0.7904, 0.5017, 0.7373, 0.4308, 0.7889, 0.4108, 0.7561, 0.5017, 0.7373, 0.639, 0.381, 0.649, 0.3571, 0.6542, 0.3638, 0.6447, 0.3856, 0.6313, 0.4325, 0.6332, 0.4064, 0.6392, 0.4087, 0.6376, 0.4325, 0.2803, 0.7393, 0.3849, 0.7371, 0.3778, 0.7573, 0.3222, 0.8155, 0.2821, 0.8243, 0.2803, 0.7393, 0.241, 0.8186, 0.2054, 0.7964, 0.2803, 0.7393, 0.2054, 0.7964, 0.1823, 0.7618, 0.2803, 0.7393, 0.3778, 0.7573, 0.3528, 0.7899, 0.2803, 0.7393, 0.2821, 0.8243, 0.241, 0.8186, 0.2803, 0.7393, 0.3528, 0.7899, 0.3222, 0.8155, 0.2803, 0.7393, 0.2803, 0.7393, 0.1823, 0.7618, 0.1757, 0.7415, 0.7166, 0.1762, 0.7098, 0.1525, 0.7159, 0.1501, 0.7223, 0.1718, 0.7145, 0.077, 0.724, 0.05346, 0.7291, 0.05987, 0.7203, 0.08138, 0.6246, 0.4046, 0.623, 0.4326, 0.6216, 0.4326, 0.6231, 0.4043, 0.6231, 0.4043, 0.6216, 0.4326, 0.6201, 0.4326, 0.6216, 0.404, 0.6216, 0.404, 0.6201, 0.4326, 0.6185, 0.4326, 0.6201, 0.4038, 0.6298, 0.377, 0.6246, 0.4046, 0.6231, 0.4043, 0.6283, 0.3763, 0.6283, 0.3763, 0.6231, 0.4043, 0.6216, 0.404, 0.6269, 0.3758, 0.6269, 0.3758, 0.6216, 0.404, 0.6201, 0.4038, 0.6254, 0.3753, 0.6389, 0.35, 0.6298, 0.377, 0.6283, 0.3763, 0.6375, 0.349, 0.6375, 0.349, 0.6283, 0.3763, 0.6269, 0.3758, 0.6361, 0.3481, 0.6361, 0.3481, 0.6269, 0.3758, 0.6254, 0.3753, 0.6346, 0.3474, 0.6464, 0.3367, 0.6389, 0.35, 0.6375, 0.349, 0.6449, 0.3355, 0.6449, 0.3355, 0.6375, 0.349, 0.6361, 0.3481, 0.6435, 0.3344, 0.6435, 0.3344, 0.6361, 0.3481, 0.6346, 0.3474, 0.642, 0.3335, 0.6471, 0.5259, 0.6551, 0.54, 0.6537, 0.5411, 0.6458, 0.527, 0.6458, 0.527, 0.6537, 0.5411, 0.6523, 0.5422, 0.6444, 0.5281, 0.6444, 0.5281, 0.6523, 0.5422, 0.6508, 0.5432, 0.6429, 0.529, 0.6306, 0.4872, 0.6398, 0.5133, 0.6385, 0.5143, 0.6292, 0.4878, 0.6292, 0.4878, 0.6385, 0.5143, 0.6371, 0.5151, 0.6278, 0.4884, 0.6278, 0.4884, 0.6371, 0.5151, 0.6357, 0.5158, 0.6263, 0.4889, 0.625, 0.4602, 0.6306, 0.4872, 0.6292, 0.4878, 0.6236, 0.4605, 0.6236, 0.4605, 0.6292, 0.4878, 0.6278, 0.4884, 0.6221, 0.4608, 0.6221, 0.4608, 0.6278, 0.4884, 0.6263, 0.4889, 0.6206, 0.4611, 0.623, 0.4326, 0.625, 0.4602, 0.6236, 0.4605, 0.6216, 0.4326, 0.6216, 0.4326, 0.6236, 0.4605, 0.6221, 0.4608, 0.6201, 0.4326, 0.6201, 0.4326, 0.6221, 0.4608, 0.6206, 0.4611, 0.6185, 0.4326, 0.6398, 0.5133, 0.6471, 0.5259, 0.6458, 0.527, 0.6385, 0.5143, 0.6385, 0.5143, 0.6458, 0.527, 0.6444, 0.5281, 0.6371, 0.5151, 0.6371, 0.5151, 0.6444, 0.5281, 0.6429, 0.529, 0.6357, 0.5158, 0.6545, 0.3219, 0.6464, 0.3367, 0.6449, 0.3355, 0.653, 0.3206, 0.653, 0.3206, 0.6449, 0.3355, 0.6435, 0.3344, 0.6515, 0.3195, 0.6515, 0.3195, 0.6435, 0.3344, 0.642, 0.3335, 0.65, 0.3185, 0.6945, 0.09893, 0.7002, 0.07077, 0.7017, 0.07124, 0.696, 0.09917, 0.696, 0.09917, 0.7017, 0.07124, 0.7031, 0.0718, 0.6975, 0.09947, 0.6975, 0.09947, 0.7031, 0.0718, 0.7045, 0.07243, 0.6989, 0.0998, 0.7002, 0.07077, 0.7095, 0.0437, 0.7109, 0.04439, 0.7017, 0.07124, 0.7017, 0.07124, 0.7109, 0.04439, 0.7123, 0.04523, 0.7031, 0.0718, 0.7031, 0.0718, 0.7123, 0.04523, 0.7136, 0.04617, 0.7045, 0.07243, 0.7161, 0.2249, 0.7088, 0.2113, 0.7102, 0.2106, 0.7176, 0.224, 0.7176, 0.224, 0.7102, 0.2106, 0.7116, 0.2097, 0.7191, 0.2229, 0.7191, 0.2229, 0.7116, 0.2097, 0.713, 0.2087, 0.7205, 0.2217, 0.7088, 0.2113, 0.6992, 0.1838, 0.7007, 0.1833, 0.7102, 0.2106, 0.7102, 0.2106, 0.7007, 0.1833, 0.7022, 0.1828, 0.7116, 0.2097, 0.7116, 0.2097, 0.7022, 0.1828, 0.7036, 0.1821, 0.713, 0.2087, 0.6992, 0.1838, 0.6939, 0.1556, 0.6955, 0.1554, 0.7007, 0.1833, 0.7007, 0.1833, 0.6955, 0.1554, 0.697, 0.1551, 0.7022, 0.1828, 0.7022, 0.1828, 0.697, 0.1551, 0.6984, 0.1548, 0.7036, 0.1821, 0.7095, 0.0437, 0.7165, 0.0301, 0.7179, 0.03098, 0.7109, 0.04439, 0.7109, 0.04439, 0.7179, 0.03098, 0.7194, 0.03204, 0.7123, 0.04523, 0.7123, 0.04523, 0.7194, 0.03204, 0.7208, 0.03321, 0.7136, 0.04617, 0.6939, 0.1556, 0.6925, 0.1272, 0.694, 0.1272, 0.6955, 0.1554, 0.6955, 0.1554, 0.694, 0.1272, 0.6955, 0.1272, 0.697, 0.1551, 0.697, 0.1551, 0.6955, 0.1272, 0.6969, 0.1272, 0.6984, 0.1548, 0.7242, 0.2396, 0.7161, 0.2249, 0.7176, 0.224, 0.7258, 0.2386, 0.7258, 0.2386, 0.7176, 0.224, 0.7191, 0.2229, 0.7272, 0.2375, 0.7272, 0.2375, 0.7191, 0.2229, 0.7205, 0.2217, 0.7287, 0.2362, 0.7165, 0.0301, 0.7241, 0.01541, 0.7256, 0.01632, 0.7179, 0.03098, 0.7179, 0.03098, 0.7256, 0.01632, 0.7271, 0.01741, 0.7194, 0.03204, 0.7194, 0.03204, 0.7271, 0.01741, 0.7285, 0.01859, 0.7208, 0.03321, 0.6925, 0.1272, 0.6945, 0.09893, 0.696, 0.09917, 0.694, 0.1272, 0.694, 0.1272, 0.696, 0.09917, 0.6975, 0.09947, 0.6955, 0.1272, 0.6955, 0.1272, 0.6975, 0.09947, 0.6989, 0.0998, 0.6969, 0.1272, 0.623, 0.4326, 0.6246, 0.4046, 0.6332, 0.4064, 0.6313, 0.4325, 0.4135, 0.5329, 0.4135, 0.5471, 0.4009, 0.5471, 0.4134, 0.3338, 0.4134, 0.348, 0.4009, 0.3338, 0.4009, 0.3338, 0.4134, 0.348, 0.3992, 0.3342, 0.3979, 0.3354, 0.3992, 0.3342, 0.4134, 0.348, 0.3974, 0.337, 0.3979, 0.3354, 0.4134, 0.348, 0.4134, 0.348, 0.3974, 0.348, 0.3974, 0.337, 0.5575, 0.348, 0.5415, 0.348, 0.5575, 0.337, 0.5575, 0.337, 0.5415, 0.348, 0.557, 0.3354, 0.5557, 0.3342, 0.557, 0.3354, 0.5415, 0.348, 0.554, 0.3338, 0.5557, 0.3342, 0.5415, 0.348, 0.5415, 0.348, 0.5415, 0.3338, 0.554, 0.3338, 0.5415, 0.5471, 0.5415, 0.5329, 0.554, 0.5471, 0.554, 0.5471, 0.5415, 0.5329, 0.5557, 0.5467, 0.557, 0.5455, 0.5557, 0.5467, 0.5415, 0.5329, 0.5575, 0.5439, 0.557, 0.5455, 0.5415, 0.5329, 0.5415, 0.5329, 0.5575, 0.5329, 0.5575, 0.5439])
me_futa.materials.append(mat_kinzoku)
me_futa.materials.append(mat_kinzoku)
me_futa.use_remesh_preserve_volume = False
me_futa.use_remesh_preserve_attributes = False
me_futa.use_mirror_vertex_groups = False
me_futa.update()
me_cylinder = bpy.data.meshes.new('Cylinder')
me_cylinder.from_pydata([(0.0, 0.02, -0.1), (0.0, 0.02, 0.1), (0.007654, 0.01848, -0.1), (0.007654, 0.01848, 0.1), (0.01414, 0.01414, -0.1), (0.01414, 0.01414, 0.1), (0.01848, 0.007654, -0.1), (0.01848, 0.007654, 0.1), (0.02, -8.742e-10, -0.1), (0.02, -8.742e-10, 0.1), (0.01848, -0.007654, -0.1), (0.01848, -0.007654, 0.1), (0.01414, -0.01414, -0.1), (0.01414, -0.01414, 0.1), (0.007654, -0.01848, -0.1), (0.007654, -0.01848, 0.1), (3.02e-09, -0.02, -0.1), (3.02e-09, -0.02, 0.1), (-0.007654, -0.01848, -0.1), (-0.007654, -0.01848, 0.1), (-0.01414, -0.01414, -0.1), (-0.01414, -0.01414, 0.1), (-0.01848, -0.007654, -0.1), (-0.01848, -0.007654, 0.1), (-0.02, 2.385e-10, -0.1), (-0.02, 2.385e-10, 0.1), (-0.01848, 0.007654, -0.1), (-0.01848, 0.007654, 0.1), (-0.01414, 0.01414, -0.1), (-0.01414, 0.01414, 0.1), (-0.007654, 0.01848, -0.1), (-0.007654, 0.01848, 0.1)], [], [(0, 1, 3, 2), (2, 3, 5, 4), (4, 5, 7, 6), (6, 7, 9, 8), (8, 9, 11, 10), (10, 11, 13, 12), (12, 13, 15, 14), (14, 15, 17, 16), (16, 17, 19, 18), (18, 19, 21, 20), (20, 21, 23, 22), (22, 23, 25, 24), (24, 25, 27, 26), (26, 27, 29, 28), (3, 1, 31, 29, 27, 25, 23, 21, 19, 17, 15, 13, 11, 9, 7, 5), (28, 29, 31, 30), (30, 31, 1, 0), (0, 2, 4, 6, 8, 10, 12, 14, 16, 18, 20, 22, 24, 26, 28, 30)])
_uv = me_cylinder.uv_layers.new(name='UVMap')
_uv.uv.foreach_set('vector', [0.3349, 0.5769, 0.3349, 0.552, 0.3358, 0.552, 0.3358, 0.5769, 0.3358, 0.5769, 0.3358, 0.552, 0.3365, 0.552, 0.3365, 0.5769, 0.1591, 0.48, 0.1591, 0.4551, 0.1599, 0.4551, 0.1599, 0.48, 0.1599, 0.48, 0.1599, 0.4551, 0.1609, 0.4551, 0.1609, 0.48, 0.1609, 0.48, 0.1609, 0.4551, 0.1618, 0.4551, 0.1618, 0.48, 0.3323, 0.552, 0.3323, 0.5271, 0.333, 0.5271, 0.333, 0.552, 0.333, 0.552, 0.333, 0.5271, 0.3339, 0.5271, 0.3339, 0.552, 0.3339, 0.552, 0.3339, 0.5271, 0.3349, 0.5271, 0.3349, 0.552, 0.3349, 0.552, 0.3349, 0.5271, 0.3358, 0.5271, 0.3358, 0.552, 0.3358, 0.552, 0.3358, 0.5271, 0.3365, 0.5271, 0.3365, 0.552, 0.1618, 0.48, 0.1618, 0.5049, 0.1609, 0.5049, 0.1609, 0.48, 0.1609, 0.48, 0.1609, 0.5049, 0.1599, 0.5049, 0.1599, 0.48, 0.1599, 0.48, 0.1599, 0.5049, 0.1591, 0.5049, 0.1591, 0.48, 0.3323, 0.5769, 0.3323, 0.552, 0.333, 0.552, 0.333, 0.5769, 0.4239, 0.2509, 0.4232, 0.2502, 0.4228, 0.2493, 0.4228, 0.2484, 0.4232, 0.2475, 0.4239, 0.2468, 0.4248, 0.2464, 0.4257, 0.2464, 0.4266, 0.2468, 0.4273, 0.2475, 0.4277, 0.2484, 0.4277, 0.2493, 0.4273, 0.2502, 0.4266, 0.2509, 0.4257, 0.2513, 0.4248, 0.2513, 0.333, 0.5769, 0.333, 0.552, 0.3339, 0.552, 0.3339, 0.5769, 0.3339, 0.5769, 0.3339, 0.552, 0.3349, 0.552, 0.3349, 0.5769, 0.4183, 0.2502, 0.4179, 0.2493, 0.4179, 0.2484, 0.4183, 0.2475, 0.419, 0.2468, 0.4199, 0.2464, 0.4209, 0.2464, 0.4218, 0.2468, 0.4224, 0.2475, 0.4228, 0.2484, 0.4228, 0.2493, 0.4224, 0.2502, 0.4218, 0.2509, 0.4209, 0.2513, 0.4199, 0.2513, 0.419, 0.2509])
me_cylinder.materials.append(mat_kinzoku)
me_cylinder.use_remesh_preserve_volume = False
me_cylinder.use_remesh_preserve_attributes = False
me_cylinder.use_mirror_vertex_groups = False
me_cylinder.update()
me_cube = bpy.data.meshes.new('Cube')
me_cube.from_pydata([(-0.03865, -0.1481, 0.1286), (-0.04092, 0.1502, 0.1286), (0.04011, -0.1481, 0.1265), (0.04011, 0.1502, 0.1286), (-0.04092, 0.08682, -0.1714), (-0.03865, -0.08814, -0.1714), (-0.04092, -0.08982, 0.1286), (-0.03865, 0.09186, 0.1286), (0.04011, -0.08982, -0.1693), (0.04011, 0.08682, -0.1714), (0.04011, 0.09186, 0.1265), (0.04011, -0.08982, 0.1286), (-0.03865, -0.1481, -0.09635), (-0.03865, -0.1481, 0.05365), (-0.04092, 0.1502, 0.05365), (-0.04092, 0.1502, -0.09635), (0.04011, 0.1502, 0.05365), (0.04011, 0.1502, -0.09635), (0.04011, -0.1481, 0.04945), (0.04011, -0.1481, -0.09215), (0.04011, 0.08682, 0.05365), (0.04011, 0.08682, -0.09635), (0.04011, -0.08982, 0.05365), (0.04011, -0.08982, -0.09635), (-0.04092, -0.08982, 0.05365), (-0.04092, -0.08982, -0.09635), (-0.04092, 0.08682, 0.05365), (-0.04092, 0.08682, -0.09635)], [], [(26, 7, 1, 14), (14, 1, 3, 16), (22, 11, 2, 18), (18, 2, 0, 13), (20, 10, 7, 26), (11, 6, 0, 2), (3, 1, 7, 10), (8, 23, 19), (26, 27, 25, 24), (16, 3, 10, 20), (11, 22, 24, 6), (13, 0, 6, 24), (26, 24, 22, 20), (12, 13, 24, 25), (27, 26, 14, 15), (15, 14, 16, 17), (23, 22, 18, 19), (9, 17, 21), (23, 8, 9, 21), (4, 27, 15), (4, 9, 8, 5), (5, 12, 25), (17, 16, 20, 21), (17, 9, 4, 15), (19, 18, 13, 12), (12, 5, 8, 19), (27, 4, 5, 25), (22, 23, 21, 20)])
_uv = me_cube.uv_layers.new(name='UVMap')
_uv.uv.foreach_set('vector', [0.836, 0.2933, 0.8354, 0.3026, 0.8281, 0.3026, 0.8281, 0.2933, 0.3675, 0.2672, 0.3675, 0.2579, 0.3776, 0.2579, 0.3776, 0.2672, 0.07907, 0.1477, 0.07907, 0.1571, 0.07183, 0.1568, 0.07183, 0.1472, 0.3151, 0.5464, 0.3151, 0.556, 0.3053, 0.5562, 0.3053, 0.5469, 0.6156, 0.02588, 0.6065, 0.02588, 0.6062, 0.01608, 0.6156, 0.0158, 0.6381, 0.2482, 0.6381, 0.2583, 0.6309, 0.258, 0.6309, 0.2482, 0.6321, 0.0158, 0.6321, 0.02588, 0.6249, 0.0256, 0.6249, 0.0158, 0.07907, 0.12, 0.07907, 0.1291, 0.07183, 0.1296, 0.836, 0.2933, 0.836, 0.2746, 0.8579, 0.2746, 0.8579, 0.2933, 0.1089, 0.1477, 0.1089, 0.1571, 0.1016, 0.1568, 0.101, 0.1477, 0.6156, 0.0158, 0.6249, 0.0158, 0.6249, 0.02588, 0.6156, 0.02588, 0.8652, 0.2933, 0.8652, 0.3026, 0.8579, 0.3026, 0.8579, 0.2933, 0.6899, 0.2255, 0.6899, 0.2475, 0.6799, 0.2475, 0.6799, 0.2255, 0.8652, 0.2746, 0.8652, 0.2933, 0.8579, 0.2933, 0.8579, 0.2746, 0.836, 0.2746, 0.836, 0.2933, 0.8281, 0.2933, 0.8281, 0.2746, 0.3675, 0.2859, 0.3675, 0.2672, 0.3776, 0.2672, 0.3776, 0.2859, 0.07907, 0.1291, 0.07907, 0.1477, 0.07183, 0.1472, 0.07183, 0.1296, 0.101, 0.1198, 0.1089, 0.1291, 0.101, 0.1291, 0.07907, 0.1291, 0.07907, 0.12, 0.101, 0.1198, 0.101, 0.1291, 0.836, 0.2653, 0.836, 0.2746, 0.8281, 0.2746, 0.6698, 0.2255, 0.6799, 0.2255, 0.6799, 0.2475, 0.6701, 0.2473, 0.8577, 0.2653, 0.8652, 0.2746, 0.8579, 0.2746, 0.1089, 0.1291, 0.1089, 0.1477, 0.101, 0.1477, 0.101, 0.1291, 0.3776, 0.2859, 0.3776, 0.2952, 0.3675, 0.2952, 0.3675, 0.2859, 0.3151, 0.5288, 0.3151, 0.5464, 0.3053, 0.5469, 0.3053, 0.5283, 0.3053, 0.5283, 0.3053, 0.5191, 0.3151, 0.5194, 0.3151, 0.5288, 0.836, 0.2746, 0.836, 0.2653, 0.8577, 0.2653, 0.8579, 0.2746, 0.07907, 0.1477, 0.07907, 0.1291, 0.101, 0.1291, 0.101, 0.1477])
me_cube.materials.append(mat_kinzoku)
me_cube.use_remesh_preserve_volume = False
me_cube.use_remesh_preserve_attributes = False
me_cube.use_mirror_vertex_groups = False
me_cube.update()
me_cube_001 = bpy.data.meshes.new('Cube.001')
me_cube_001.from_pydata([(-0.1166, -0.02942, -0.03181), (-0.1166, -0.02942, 0.03055), (-0.1166, 0.02942, -0.03181), (-0.1166, 0.02942, 0.03055), (0.1166, -0.02942, -0.03055), (0.1166, -0.02942, 0.03181), (0.1166, 0.02942, -0.03055), (0.1166, 0.02942, 0.03181)], [], [(0, 1, 3, 2), (2, 3, 7, 6), (6, 7, 5, 4), (4, 5, 1, 0), (2, 6, 4, 0), (7, 3, 1, 5)])
_uv = me_cube_001.uv_layers.new(name='UVMap')
_uv.uv.foreach_set('vector', [0.6321, 0.02588, 0.6321, 0.01812, 0.6394, 0.01812, 0.6394, 0.02588, 0.392, 0.5813, 0.3843, 0.5813, 0.3843, 0.5523, 0.392, 0.5524, 0.6613, 0.01812, 0.6613, 0.02588, 0.654, 0.02588, 0.654, 0.01812, 0.05501, 0.1199, 0.06275, 0.1199, 0.06275, 0.1489, 0.05501, 0.1489, 0.05725, 0.1096, 0.05725, 0.08062, 0.06455, 0.08062, 0.06455, 0.1096, 0.1466, 0.1199, 0.1466, 0.1489, 0.1393, 0.1489, 0.1393, 0.1199])
me_cube_001.materials.append(mat_kinzoku)
me_cube_001.use_remesh_preserve_volume = False
me_cube_001.use_remesh_preserve_attributes = False
me_cube_001.use_mirror_vertex_groups = False
me_cube_001.update()
me_cube_002 = bpy.data.meshes.new('Cube.002')
me_cube_002.from_pydata([(-0.1235, -0.02942, -0.03118), (-0.1235, -0.02942, 0.03118), (-0.1235, 0.02942, -0.03118), (-0.1235, 0.02942, 0.03118), (0.1235, -0.02942, -0.03118), (0.1235, -0.02942, 0.03118), (0.1235, 0.02942, -0.03118), (0.1235, 0.02942, 0.03118)], [], [(0, 1, 3, 2), (2, 3, 7, 6), (6, 7, 5, 4), (4, 5, 1, 0), (2, 6, 4, 0), (7, 3, 1, 5)])
_uv = me_cube_002.uv_layers.new(name='UVMap')
_uv.uv.foreach_set('vector', [0.6686, 0.02588, 0.6686, 0.01812, 0.6759, 0.01812, 0.6759, 0.02588, 0.6188, 0.277, 0.611, 0.277, 0.611, 0.2463, 0.6188, 0.2463, 0.6906, 0.01812, 0.6906, 0.02588, 0.6833, 0.02588, 0.6833, 0.01812, 0.6188, 0.2463, 0.6265, 0.2463, 0.6265, 0.277, 0.6188, 0.277, 0.1101, 0.1506, 0.1101, 0.1199, 0.1174, 0.1199, 0.1174, 0.1506, 0.1247, 0.1506, 0.1247, 0.1199, 0.132, 0.1199, 0.132, 0.1506])
me_cube_002.materials.append(mat_kinzoku)
me_cube_002.use_remesh_preserve_volume = False
me_cube_002.use_remesh_preserve_attributes = False
me_cube_002.use_mirror_vertex_groups = False
me_cube_002.update()
me_cube_003 = bpy.data.meshes.new('Cube.003')
me_cube_003.from_pydata([(-0.1166, -0.02942, -0.03181), (-0.1166, -0.02942, 0.03055), (-0.1166, 0.02942, -0.03181), (-0.1166, 0.02942, 0.03055), (0.1166, -0.02942, -0.03055), (0.1166, -0.02942, 0.03181), (0.1166, 0.02942, -0.03055), (0.1166, 0.02942, 0.03181)], [], [(0, 1, 3, 2), (2, 3, 7, 6), (6, 7, 5, 4), (4, 5, 1, 0), (2, 6, 4, 0), (7, 3, 1, 5)])
_uv = me_cube_003.uv_layers.new(name='UVMap')
_uv.uv.foreach_set('vector', [0.6394, 0.02588, 0.6394, 0.01812, 0.6467, 0.01812, 0.6467, 0.02588, 0.3843, 0.5813, 0.3765, 0.5813, 0.3765, 0.5523, 0.3843, 0.5524, 0.654, 0.01812, 0.654, 0.02588, 0.6467, 0.02588, 0.6467, 0.01812, 0.06275, 0.1199, 0.07049, 0.1199, 0.07049, 0.1489, 0.06275, 0.1489, 0.04994, 0.1096, 0.04994, 0.08062, 0.05725, 0.08062, 0.05725, 0.1096, 0.3748, 0.2952, 0.3748, 0.3242, 0.3675, 0.3242, 0.3675, 0.2952])
me_cube_003.materials.append(mat_kinzoku)
me_cube_003.use_remesh_preserve_volume = False
me_cube_003.use_remesh_preserve_attributes = False
me_cube_003.use_mirror_vertex_groups = False
me_cube_003.update()
me_cube_004 = bpy.data.meshes.new('Cube.004')
me_cube_004.from_pydata([(-0.1235, -0.02942, -0.03118), (-0.1235, -0.02942, 0.03118), (-0.1235, 0.02942, -0.03118), (-0.1235, 0.02942, 0.03118), (0.1235, -0.02942, -0.03118), (0.1235, -0.02942, 0.03118), (0.1235, 0.02942, -0.03118), (0.1235, 0.02942, 0.03118)], [], [(0, 1, 3, 2), (2, 3, 7, 6), (6, 7, 5, 4), (4, 5, 1, 0), (2, 6, 4, 0), (7, 3, 1, 5)])
_uv = me_cube_004.uv_layers.new(name='UVMap')
_uv.uv.foreach_set('vector', [0.6613, 0.02588, 0.6613, 0.01812, 0.6686, 0.01812, 0.6686, 0.02588, 0.611, 0.277, 0.6033, 0.277, 0.6033, 0.2463, 0.611, 0.2463, 0.6833, 0.01812, 0.6833, 0.02588, 0.6759, 0.02588, 0.6759, 0.01812, 0.04727, 0.1199, 0.05501, 0.1199, 0.05501, 0.1506, 0.04727, 0.1506, 0.1174, 0.1506, 0.1174, 0.1199, 0.1247, 0.1199, 0.1247, 0.1506, 0.132, 0.1506, 0.132, 0.1199, 0.1393, 0.1199, 0.1393, 0.1506])
me_cube_004.materials.append(mat_kinzoku)
me_cube_004.use_remesh_preserve_volume = False
me_cube_004.use_remesh_preserve_attributes = False
me_cube_004.use_mirror_vertex_groups = False
me_cube_004.update()
me_cylinder_001 = bpy.data.meshes.new('Cylinder.001')
me_cylinder_001.from_pydata([(-4.657e-10, 0.05, -0.1493), (-4.775e-09, 0.05, 0.1493), (0.01913, 0.04619, -0.1493), (0.01913, 0.04619, 0.1493), (0.03536, 0.03536, -0.1493), (0.03536, 0.03536, 0.1493), (0.04619, 0.01913, -0.1493), (0.04619, 0.01913, 0.1493), (0.05, -2.418e-09, -0.1493), (0.05, -2.418e-09, 0.1493), (0.04619, -0.01913, -0.1493), (0.04619, -0.01913, 0.1493), (0.03536, -0.03536, -0.1493), (0.03536, -0.03536, 0.1493), (0.01913, -0.04619, -0.1493), (0.01913, -0.04619, 0.1493), (7.084e-09, -0.05, -0.1493), (2.775e-09, -0.05, 0.1493), (-0.01913, -0.04619, -0.1493), (-0.01913, -0.04619, 0.1493), (-0.03536, -0.03536, -0.1493), (-0.03536, -0.03536, 0.1493), (-0.04619, -0.01913, -0.1493), (-0.04619, -0.01913, 0.1493), (-0.05, 3.634e-10, -0.1493), (-0.05, 3.634e-10, 0.1493), (-0.04619, 0.01913, -0.1493), (-0.04619, 0.01913, 0.1493), (-0.03536, 0.03536, -0.1493), (-0.03536, 0.03536, 0.1493), (-0.01913, 0.04619, -0.1493), (-0.01913, 0.04619, 0.1493)], [], [(0, 1, 3, 2), (2, 3, 5, 4), (4, 5, 7, 6), (6, 7, 9, 8), (8, 9, 11, 10), (10, 11, 13, 12), (12, 13, 15, 14), (14, 15, 17, 16), (16, 17, 19, 18), (18, 19, 21, 20), (20, 21, 23, 22), (22, 23, 25, 24), (24, 25, 27, 26), (26, 27, 29, 28), (3, 1, 31, 29, 27, 25, 23, 21, 19, 17, 15, 13, 11, 9, 7, 5), (28, 29, 31, 30), (30, 31, 1, 0), (0, 2, 4, 6, 8, 10, 12, 14, 16, 18, 20, 22, 24, 26, 28, 30)])
_uv = me_cylinder_001.uv_layers.new(name='UVMap')
_uv.uv.foreach_set('vector', [0.2399, 0.5523, 0.2399, 0.5894, 0.2382, 0.5894, 0.2382, 0.5523, 0.2651, 0.5155, 0.2651, 0.5527, 0.2634, 0.5527, 0.2634, 0.5155, 0.2634, 0.5155, 0.2634, 0.5527, 0.2611, 0.5527, 0.2611, 0.5155, 0.2611, 0.5155, 0.2611, 0.5527, 0.2587, 0.5527, 0.2587, 0.5155, 0.2587, 0.5155, 0.2587, 0.5527, 0.2565, 0.5527, 0.2565, 0.5155, 0.2565, 0.5155, 0.2565, 0.5527, 0.2548, 0.5527, 0.2548, 0.5155, 0.3385, 0.591, 0.3385, 0.5539, 0.3402, 0.5539, 0.3402, 0.591, 0.3402, 0.591, 0.3402, 0.5539, 0.3425, 0.5539, 0.3425, 0.591, 0.3425, 0.591, 0.3425, 0.5539, 0.3449, 0.5539, 0.3449, 0.591, 0.3449, 0.591, 0.3449, 0.5539, 0.3471, 0.5539, 0.3471, 0.591, 0.04727, 0.1199, 0.04727, 0.157, 0.04503, 0.157, 0.04503, 0.1199, 0.04503, 0.1199, 0.04503, 0.157, 0.04261, 0.157, 0.04261, 0.1199, 0.04261, 0.1199, 0.04261, 0.157, 0.04037, 0.157, 0.04037, 0.1199, 0.2468, 0.5523, 0.2468, 0.5894, 0.2446, 0.5894, 0.2446, 0.5523, 0.6308, 0.2753, 0.6299, 0.2731, 0.6299, 0.2707, 0.6308, 0.2684, 0.6326, 0.2667, 0.6348, 0.2658, 0.6372, 0.2658, 0.6395, 0.2667, 0.6412, 0.2684, 0.6421, 0.2707, 0.6421, 0.2731, 0.6412, 0.2753, 0.6395, 0.277, 0.6372, 0.278, 0.6348, 0.278, 0.6326, 0.277, 0.2446, 0.5523, 0.2446, 0.5894, 0.2422, 0.5894, 0.2422, 0.5523, 0.2422, 0.5523, 0.2422, 0.5894, 0.2399, 0.5894, 0.2399, 0.5523, 0.6475, 0.4382, 0.6466, 0.4359, 0.6466, 0.4335, 0.6475, 0.4313, 0.6492, 0.4295, 0.6515, 0.4286, 0.6539, 0.4286, 0.6561, 0.4295, 0.6579, 0.4313, 0.6588, 0.4335, 0.6588, 0.4359, 0.6579, 0.4382, 0.6561, 0.4399, 0.6539, 0.4408, 0.6515, 0.4408, 0.6492, 0.4399])
me_cylinder_001.materials.append(mat_kinzoku)
me_cylinder_001.use_remesh_preserve_volume = False
me_cylinder_001.use_remesh_preserve_attributes = False
me_cylinder_001.use_mirror_vertex_groups = False
me_cylinder_001.update()
me_cylinder_002 = bpy.data.meshes.new('Cylinder.002')
me_cylinder_002.from_pydata([(-4.657e-10, 0.05, -0.1493), (-4.775e-09, 0.05, 0.1493), (0.01913, 0.04619, -0.1493), (0.01913, 0.04619, 0.1493), (0.03536, 0.03536, -0.1493), (0.03536, 0.03536, 0.1493), (0.04619, 0.01913, -0.1493), (0.04619, 0.01913, 0.1493), (0.05, -2.418e-09, -0.1493), (0.05, -2.418e-09, 0.1493), (0.04619, -0.01913, -0.1493), (0.04619, -0.01913, 0.1493), (0.03536, -0.03536, -0.1493), (0.03536, -0.03536, 0.1493), (0.01913, -0.04619, -0.1493), (0.01913, -0.04619, 0.1493), (7.084e-09, -0.05, -0.1493), (2.775e-09, -0.05, 0.1493), (-0.01913, -0.04619, -0.1493), (-0.01913, -0.04619, 0.1493), (-0.03536, -0.03536, -0.1493), (-0.03536, -0.03536, 0.1493), (-0.04619, -0.01913, -0.1493), (-0.04619, -0.01913, 0.1493), (-0.05, 3.634e-10, -0.1493), (-0.05, 3.634e-10, 0.1493), (-0.04619, 0.01913, -0.1493), (-0.04619, 0.01913, 0.1493), (-0.03536, 0.03536, -0.1493), (-0.03536, 0.03536, 0.1493), (-0.01913, 0.04619, -0.1493), (-0.01913, 0.04619, 0.1493)], [], [(0, 1, 3, 2), (2, 3, 5, 4), (4, 5, 7, 6), (6, 7, 9, 8), (8, 9, 11, 10), (10, 11, 13, 12), (12, 13, 15, 14), (14, 15, 17, 16), (16, 17, 19, 18), (18, 19, 21, 20), (20, 21, 23, 22), (22, 23, 25, 24), (24, 25, 27, 26), (26, 27, 29, 28), (3, 1, 31, 29, 27, 25, 23, 21, 19, 17, 15, 13, 11, 9, 7, 5), (28, 29, 31, 30), (30, 31, 1, 0), (0, 2, 4, 6, 8, 10, 12, 14, 16, 18, 20, 22, 24, 26, 28, 30)])
_uv = me_cylinder_002.uv_layers.new(name='UVMap')
_uv.uv.foreach_set('vector', [0.2565, 0.5527, 0.2565, 0.5898, 0.2548, 0.5898, 0.2548, 0.5527, 0.2486, 0.5151, 0.2486, 0.5523, 0.2468, 0.5523, 0.2468, 0.5151, 0.2468, 0.5151, 0.2468, 0.5523, 0.2446, 0.5523, 0.2446, 0.5151, 0.2446, 0.5151, 0.2446, 0.5523, 0.2422, 0.5523, 0.2422, 0.5151, 0.2422, 0.5151, 0.2422, 0.5523, 0.2399, 0.5523, 0.2399, 0.5151, 0.2399, 0.5151, 0.2399, 0.5523, 0.2382, 0.5523, 0.2382, 0.5151, 0.3151, 0.5562, 0.3151, 0.5191, 0.3168, 0.5191, 0.3168, 0.5562, 0.3168, 0.5562, 0.3168, 0.5191, 0.3191, 0.5191, 0.3191, 0.5562, 0.3191, 0.5562, 0.3191, 0.5191, 0.3215, 0.5191, 0.3215, 0.5562, 0.3215, 0.5562, 0.3215, 0.5191, 0.3237, 0.5191, 0.3237, 0.5562, 0.04037, 0.1199, 0.04037, 0.157, 0.03813, 0.157, 0.03813, 0.1199, 0.03813, 0.1199, 0.03813, 0.157, 0.03571, 0.157, 0.03571, 0.1199, 0.03571, 0.1199, 0.03571, 0.157, 0.03347, 0.157, 0.03347, 0.1199, 0.2634, 0.5527, 0.2634, 0.5898, 0.2611, 0.5898, 0.2611, 0.5527, 0.6597, 0.4382, 0.6588, 0.4359, 0.6588, 0.4335, 0.6597, 0.4313, 0.6614, 0.4295, 0.6637, 0.4286, 0.6661, 0.4286, 0.6683, 0.4295, 0.67, 0.4313, 0.671, 0.4335, 0.671, 0.4359, 0.67, 0.4382, 0.6683, 0.4399, 0.6661, 0.4408, 0.6637, 0.4408, 0.6614, 0.4399, 0.2611, 0.5527, 0.2611, 0.5898, 0.2587, 0.5898, 0.2587, 0.5527, 0.2587, 0.5527, 0.2587, 0.5898, 0.2565, 0.5898, 0.2565, 0.5527, 0.6464, 0.2753, 0.6455, 0.2731, 0.6455, 0.2707, 0.6464, 0.2684, 0.6481, 0.2667, 0.6504, 0.2658, 0.6528, 0.2658, 0.655, 0.2667, 0.6568, 0.2684, 0.6577, 0.2707, 0.6577, 0.2731, 0.6568, 0.2753, 0.655, 0.277, 0.6528, 0.278, 0.6504, 0.278, 0.6481, 0.277])
me_cylinder_002.materials.append(mat_kinzoku)
me_cylinder_002.use_remesh_preserve_volume = False
me_cylinder_002.use_remesh_preserve_attributes = False
me_cylinder_002.use_mirror_vertex_groups = False
me_cylinder_002.update()

# ---- objects
ob_hako = bpy.data.objects.new('hako', me_hako)
ob_camera = bpy.data.objects.new('Camera', cam_camera)
ob_futa = bpy.data.objects.new('futa', me_futa)
ob_light = bpy.data.objects.new('Light', light_light)
ob_jyoumai_cylinder = bpy.data.objects.new('jyoumai_Cylinder', me_cylinder)
ob_jyoumai = bpy.data.objects.new('jyoumai', me_cube)
ob_hinji_001 = bpy.data.objects.new('hinji.001', me_cube_001)
ob_hinji_002 = bpy.data.objects.new('hinji.002', me_cube_002)
ob_hinji_003 = bpy.data.objects.new('hinji.003', me_cube_003)
ob_hinji_004 = bpy.data.objects.new('hinji.004', me_cube_004)
ob_hinji_cylinder_001 = bpy.data.objects.new('hinji_Cylinder.001', me_cylinder_001)
ob_hinji_cylinder_002 = bpy.data.objects.new('hinji_Cylinder.002', me_cylinder_002)

# ---- transforms, parenting, visibility, modifiers, constraints
ob_hako.location = (0.002267, 5.341e-05, 0.5127)
ob_hako.rotation_euler = (0.0, -0.0, 1.571)
ob_hako.scale = (0.75, 1.0, 0.5)
ob_hako.lock_rotations_4d = False
ob_hako.empty_display_type = 'ARROWS'
ob_hako.lineart.crease_threshold = 0.0
ob_camera.location = (7.359, -6.926, 4.958)
ob_camera.rotation_euler = (1.109, 0.0, 0.8149)
ob_camera.lock_rotations_4d = False
ob_camera.empty_display_type = 'ARROWS'
ob_camera.color = (0.0, 0.0, 0.0, 0.0)
ob_camera.display_type = 'WIRE'
ob_camera.lineart.crease_threshold = 0.0
ob_futa.location = (0.002215, 0.000303, 1.357)
ob_futa.rotation_euler = (1.571, -0.0, 1.571)
ob_futa.lineart.crease_threshold = 0.0
ob_light.location = (4.076, 1.005, 5.904)
ob_light.rotation_euler = (0.6503, 0.05522, 1.866)
ob_light.lock_rotations_4d = False
ob_light.empty_display_type = 'ARROWS'
ob_light.color = (0.0, 0.0, 0.0, 0.0)
ob_light.lineart.crease_threshold = 0.0
ob_jyoumai_cylinder.location = (0.001462, 0.7933, 1.055)
ob_jyoumai_cylinder.rotation_euler = (0.0, 1.571, 0.0)
ob_jyoumai_cylinder.lineart.crease_threshold = 0.0
ob_jyoumai.location = (0.004127, 0.7935, 0.9631)
ob_jyoumai.rotation_euler = (0.0, -0.0, 1.571)
ob_jyoumai.lineart.crease_threshold = 0.0
ob_hinji_001.location = (0.6196, -0.7456, 0.9453)
ob_hinji_001.lineart.crease_threshold = 0.0
ob_hinji_002.location = (-0.6269, -0.7456, 0.9459)
ob_hinji_002.lineart.crease_threshold = 0.0
ob_hinji_003.location = (0.6196, -0.7456, 1.06)
ob_hinji_003.lineart.crease_threshold = 0.0
ob_hinji_004.location = (-0.6269, -0.7457, 1.061)
ob_hinji_004.rotation_euler = (0.002813, 1.23e-10, 1.694e-13)
ob_hinji_004.lineart.crease_threshold = 0.0
ob_hinji_cylinder_001.location = (0.6169, -0.776, 1.01)
ob_hinji_cylinder_001.rotation_euler = (0.0, 1.571, 0.0)
ob_hinji_cylinder_001.lineart.crease_threshold = 0.0
ob_hinji_cylinder_002.location = (-0.6232, -0.776, 1.01)
ob_hinji_cylinder_002.rotation_euler = (0.0, 1.571, 0.0)
ob_hinji_cylinder_002.lineart.crease_threshold = 0.0

# ---- collection membership
col_collection.objects.link(ob_hako)
col_collection.objects.link(ob_camera)
col_collection.objects.link(ob_futa)
col_collection.objects.link(ob_light)
col_key.objects.link(ob_jyoumai_cylinder)
col_key.objects.link(ob_jyoumai)
col_hinji.objects.link(ob_hinji_001)
col_hinji.objects.link(ob_hinji_002)
col_hinji.objects.link(ob_hinji_003)
col_hinji.objects.link(ob_hinji_004)
col_hinji.objects.link(ob_hinji_cylinder_001)
col_hinji.objects.link(ob_hinji_cylinder_002)

# ---- scene / render settings (as saved in the file)
scene.camera = ob_camera
scene.frame_start = 1; scene.frame_end = 80; scene.frame_set(58)
scene.render.engine = 'BLENDER_EEVEE_NEXT'
scene.cycles.use_denoising = False
scene.cycles.samples = 128
scene.cycles.sampling_pattern = 'TABULATED_SOBOL'
scene.cycles.use_adaptive_sampling = False
scene.cycles.use_light_tree = False
scene.view_settings.view_transform = 'Filmic'
bpy.context.view_layer.update()
